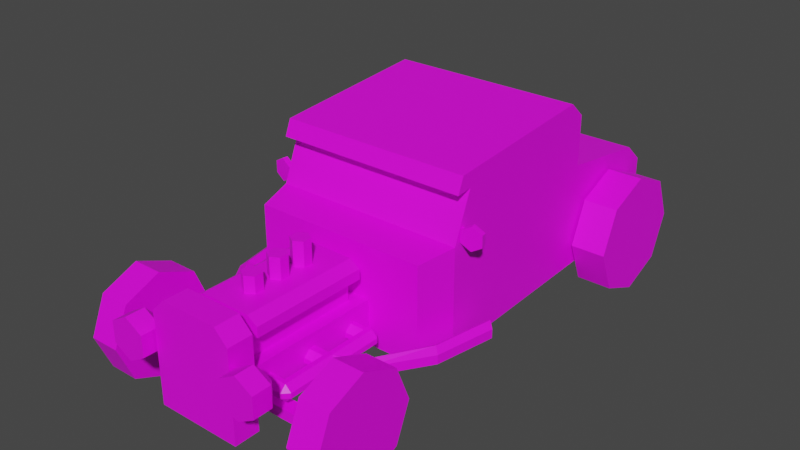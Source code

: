 # Source: Veh_HotRod_Purple.blend  (saved by Blender 2.90.8; exported with 4.5.12 LTS)
import bpy
from mathutils import Matrix  # noqa: F401  (used for matrix-valued properties, if any)

bpy.ops.wm.read_factory_settings(use_empty=True)
scene = bpy.context.scene
scene.name = 'Scene'

# ---- collections
col_collection = bpy.data.collections.new('Collection'); scene.collection.children.link(col_collection)

# ---- images (referenced by path relative to the original .blend; pixels are not part of the script)
import os
ASSET_DIR = os.environ.get("B2B_ASSET_DIR", "")  # directory of the original .blend (textures are referenced by path, not embedded)
HERE = os.path.dirname(os.path.abspath(__file__))  # packed textures are extracted next to this script under _unpacked/

def load_image(name, relpath, width, height, colorspace="sRGB"):
    """Load a texture the original file referenced (path relative to the .blend, or extracted next to this script)."""
    p = next((c for c in (os.path.join(HERE, relpath), os.path.join(ASSET_DIR, relpath)) if relpath and os.path.exists(c)), "")
    if p:
        img = bpy.data.images.load(p, check_existing=True)
        img.name = name
    else:  # same state as the original file: an image datablock whose file is absent (Cycles renders it pink)
        img = bpy.data.images.new(name, width, height)
        img.source = "FILE"
        img.filepath = "//" + (relpath or name)
    img.colorspace_settings.name = colorspace
    return img
img_city_vehicles_pallete_png = load_image('city_vehicles_pallete.png', 'city_vehicles_pallete.png', 1024, 1024, 'sRGB')

# ---- materials (node trees are filled in below, after node groups)
mat_material_001 = bpy.data.materials.new('Material.001')
mat_material_001.use_transparent_shadow = False

# ---- material node trees
mat_material_001.use_nodes = True; mat_material_001.node_tree.nodes.clear()
_N = mat_material_001.node_tree.nodes; _L = mat_material_001.node_tree.links
n0 = _N.new('ShaderNodeBsdfPrincipled'); n0.name = 'Principled BSDF'; n0.location = (10, 300)
n0.distribution = 'GGX'
n0.subsurface_method = 'BURLEY'
n0.inputs[3].default_value = 1.45
n0.inputs[27].default_value = (0.0, 0.0, 0.0, 1.0)
n0.inputs[28].default_value = 1.0
n1 = _N.new('ShaderNodeOutputMaterial'); n1.name = 'Material Output'; n1.location = (300, 300)
n2 = _N.new('ShaderNodeTexImage'); n2.name = 'Image Texture'; n2.location = (-320, 147)
n2.image = img_city_vehicles_pallete_png
n2.interpolation = 'Closest'
_L.new(n0.outputs[0], n1.inputs[0])
_L.new(n2.outputs[0], n0.inputs[0])
n1.is_active_output = True

# ---- world
world_world = bpy.data.worlds.new('World'); scene.world = world_world
world_world.use_nodes = True; world_world.node_tree.nodes.clear()
_N = world_world.node_tree.nodes; _L = world_world.node_tree.links
n0 = _N.new('ShaderNodeOutputWorld'); n0.name = 'World Output'; n0.location = (300, 300)
n1 = _N.new('ShaderNodeBackground'); n1.name = 'Background'; n1.location = (10, 300)
n1.inputs[0].default_value = (0.05088, 0.05088, 0.05088, 1.0)
_L.new(n1.outputs[0], n0.inputs[0])
n0.is_active_output = True
world_world.color = (0.05088, 0.05088, 0.05088)
world_world.use_sun_shadow = False
world_world.sun_shadow_jitter_overblur = 0.0

# ---- meshes
me_plane = bpy.data.meshes.new('Plane')
me_plane.from_pydata([(0.3971, -0.5239, 0.5794), (0.3971, -0.5239, 0.1428), (0.4396, 1.029, 0.1903), (0.4146, -0.3477, 0.6241), (0.4396, -0.3571, 0.1428), (0.4396, -0.2429, 0.1428), (0.4146, -0.2713, 0.8141), (0.4396, 1.029, 0.4966), (0.4396, 0.9367, 0.5796), (0.4396, -0.2429, 0.8848), (0.4396, -0.3571, 0.6009), (0.4396, -0.2713, 0.8141), (0.4396, -0.3165, 0.8782), (0.4146, -0.3449, 0.8075), (0.4396, -0.3449, 0.8075), (0.4396, 0.4912, 0.6425), (0.4396, 0.4915, 0.8691), (0.4396, 0.4158, 0.9382), (0.4396, -0.2129, 0.8141), (0.4396, -0.2129, 0.6241), (0.4396, 0.2275, 0.6511), (0.4396, 0.2275, 0.8416), (0.4396, 0.2691, 0.8438), (0.4396, 0.2691, 0.6533), (0.4396, 0.4432, 0.6655), (0.4396, 0.4432, 0.8553), (0.3888, 0.4915, 0.8339), (0.3888, 0.4913, 0.688), (-0.3971, -0.5239, 0.5794), (-0.3971, -0.5239, 0.1428), (-0.4396, 1.029, 0.1903), (-0.4146, -0.3477, 0.6241), (-0.4396, -0.3571, 0.1428), (-0.4396, -0.2429, 0.1428), (-0.4146, -0.2713, 0.8141), (0.0, -0.5239, 0.5794), (0.0, -0.5239, 0.1428), (0.0, 1.029, 0.1903), (0.0, -0.3571, 0.6009), (0.0, -0.3571, 0.1428), (0.0, -0.2429, 0.1428), (0.0, -0.2429, 0.8848), (-0.4396, 1.029, 0.4966), (-0.4396, 0.9367, 0.5796), (0.0, 0.9367, 0.5796), (0.0, 1.029, 0.4966), (-0.4396, -0.2429, 0.8848), (-0.4396, -0.3571, 0.6009), (0.0, -0.2713, 0.8141), (0.0, -0.3477, 0.6241), (-0.4396, -0.2713, 0.8141), (-0.4396, -0.3165, 0.8782), (0.0, -0.3165, 0.8782), (-0.4146, -0.3449, 0.8075), (0.0, -0.3449, 0.8075), (-0.4396, -0.3449, 0.8075), (-0.4396, 0.4912, 0.6425), (0.0, 0.4912, 0.6425), (-0.4396, 0.4915, 0.8691), (-0.4396, 0.4158, 0.9382), (0.0, 0.4158, 0.9382), (0.0, 0.4915, 0.8691), (-0.4396, -0.2129, 0.8141), (-0.4396, -0.2129, 0.6241), (-0.4396, 0.2275, 0.6511), (-0.4396, 0.2275, 0.8416), (-0.4396, 0.2691, 0.8438), (-0.4396, 0.2691, 0.6533), (-0.4396, 0.4432, 0.6655), (-0.4396, 0.4432, 0.8553), (0.0, 0.4913, 0.688), (0.0, 0.4915, 0.8339), (-0.3888, 0.4915, 0.8339), (-0.3888, 0.4913, 0.688), (-0.1568, -1.159, 0.1534), (-0.1013, -1.104, 0.3471), (-0.1568, -0.5171, 0.1534), (-0.1013, -0.5773, 0.3471), (0.1568, -1.159, 0.1534), (0.1013, -1.104, 0.3471), (0.1568, -0.5171, 0.1534), (0.1013, -0.5773, 0.3471), (-0.1568, -1.159, 0.3471), (-0.1568, -0.5171, 0.3471), (0.1568, -0.5171, 0.3471), (0.1568, -1.159, 0.3471), (-0.1013, -1.104, 0.5365), (-0.1013, -0.5773, 0.5365), (0.1013, -0.5773, 0.5365), (0.1013, -1.104, 0.5365), (0.1013, -0.5773, 0.4609), (0.1013, -1.104, 0.4609), (-0.1013, -1.104, 0.4609), (-0.1013, -0.5773, 0.4609), (0.1613, -1.104, 0.4609), (0.1613, -0.5773, 0.4609), (-0.1613, -1.104, 0.4609), (-0.1613, -0.5773, 0.4609), (0.1155, -0.5773, 0.5365), (0.1613, -0.5773, 0.5055), (0.1613, -1.104, 0.5055), (0.1155, -1.104, 0.5365), (-0.1155, -1.104, 0.5365), (-0.1613, -1.104, 0.5055), (-0.1613, -0.5773, 0.5055), (-0.1155, -0.5773, 0.5365), (-0.1444, -1.267, 0.1556), (-0.1913, -1.153, 0.1087), (0.1444, -1.267, 0.1556), (0.1913, -1.153, 0.1087), (-0.1121, -1.267, 0.5257), (-0.1444, -1.267, 0.4934), (-0.1913, -1.153, 0.5128), (-0.1315, -1.153, 0.5727), (0.1444, -1.267, 0.4934), (0.1121, -1.267, 0.5257), (0.1315, -1.153, 0.5727), (0.1913, -1.153, 0.5128), (-0.1913, -1.267, 0.1087), (0.1913, -1.267, 0.1087), (-0.1913, -1.267, 0.5128), (-0.1315, -1.267, 0.5727), (0.1315, -1.267, 0.5727), (0.1913, -1.267, 0.5128), (0.2807, -1.323, 0.3825), (0.2807, -1.237, 0.4752), (0.2807, -1.323, 0.4752), (0.361, -1.237, 0.4288), (0.361, -1.323, 0.4288), (0.361, -1.237, 0.3361), (0.361, -1.323, 0.3361), (0.2807, -1.237, 0.2897), (0.2807, -1.323, 0.2897), (0.2003, -1.237, 0.3361), (0.2003, -1.323, 0.3361), (0.2003, -1.237, 0.4288), (0.2003, -1.323, 0.4288), (0.3157, -1.192, 0.4027), (0.2807, -1.192, 0.3825), (0.2807, -1.192, 0.423), (0.3157, -1.192, 0.3622), (0.2807, -1.192, 0.342), (0.2456, -1.192, 0.3622), (0.2456, -1.192, 0.4027), (-0.2807, -1.323, 0.3825), (-0.2807, -1.237, 0.4752), (-0.2807, -1.323, 0.4752), (-0.361, -1.237, 0.4288), (-0.361, -1.323, 0.4288), (-0.361, -1.237, 0.3361), (-0.361, -1.323, 0.3361), (-0.2807, -1.237, 0.2897), (-0.2807, -1.323, 0.2897), (-0.2003, -1.237, 0.3361), (-0.2003, -1.323, 0.3361), (-0.2003, -1.237, 0.4288), (-0.2003, -1.323, 0.4288), (-0.3157, -1.192, 0.4027), (-0.2807, -1.192, 0.3825), (-0.2807, -1.192, 0.423), (-0.3157, -1.192, 0.3622), (-0.2807, -1.192, 0.342), (-0.2456, -1.192, 0.3622), (-0.2456, -1.192, 0.4027), (0.5507, -0.268, 0.249), (0.5507, -0.268, 0.2888), (0.3552, -0.7793, 0.2885), (0.5766, -0.2907, 0.2689), (0.3638, -0.8107, 0.2688), (0.5766, -0.2907, 0.2292), (0.3638, -0.8107, 0.2293), (0.5507, -0.268, 0.2093), (0.3552, -0.7793, 0.2095), (0.5248, -0.2453, 0.2292), (0.3465, -0.7479, 0.2293), (0.5248, -0.2453, 0.2689), (0.3465, -0.7479, 0.2688), (0.526, -0.5623, 0.2689), (0.526, -0.5623, 0.2292), (0.5001, -0.5396, 0.2093), (0.4742, -0.5169, 0.2292), (0.4742, -0.5169, 0.2689), (0.5001, -0.5396, 0.2888), (0.2207, -0.839, 0.2857), (0.224, -0.8706, 0.2674), (0.224, -0.8706, 0.2307), (0.2207, -0.839, 0.2124), (0.2173, -0.8075, 0.2307), (0.2173, -0.8075, 0.2674), (0.0, -0.7201, 0.6453), (0.0, -0.6782, 0.5299), (0.0, -0.6782, 0.6453), (0.03623, -0.6991, 0.5299), (0.03623, -0.6991, 0.6453), (0.03623, -0.741, 0.5299), (0.03623, -0.741, 0.6453), (-3.657e-09, -0.7619, 0.5299), (-3.657e-09, -0.7619, 0.6453), (-0.03623, -0.741, 0.5299), (-0.03623, -0.741, 0.6453), (-0.03623, -0.6991, 0.5299), (-0.03623, -0.6991, 0.6453), (0.0, -0.8404, 0.6298), (0.0, -0.7986, 0.5299), (0.0, -0.7986, 0.6298), (0.03623, -0.8195, 0.5299), (0.03623, -0.8195, 0.6298), (0.03623, -0.8613, 0.5299), (0.03623, -0.8613, 0.6298), (-3.657e-09, -0.8823, 0.5299), (-3.657e-09, -0.8823, 0.6298), (-0.03623, -0.8613, 0.5299), (-0.03623, -0.8613, 0.6298), (-0.03623, -0.8195, 0.5299), (-0.03623, -0.8195, 0.6298), (0.0, -0.9677, 0.608), (0.0, -0.9259, 0.5299), (0.0, -0.9259, 0.608), (0.03623, -0.9468, 0.5299), (0.03623, -0.9468, 0.608), (0.03623, -0.9886, 0.5299), (0.03623, -0.9886, 0.608), (-3.657e-09, -1.01, 0.5299), (-3.657e-09, -1.01, 0.608), (-0.03623, -0.9886, 0.5299), (-0.03623, -0.9886, 0.608), (-0.03623, -0.9468, 0.5299), (-0.03623, -0.9468, 0.608), (0.1969, -1.095, 0.2391), (0.1969, -1.067, 0.212), (0.1969, -1.067, 0.2885), (0.1969, -1.095, 0.2614), (0.1969, -0.6087, 0.212), (0.1969, -0.5816, 0.2391), (0.1969, -0.5816, 0.2614), (0.1969, -0.6087, 0.2885), (0.2734, -1.067, 0.2391), (0.2463, -1.095, 0.2391), (0.2463, -1.067, 0.212), (0.2463, -1.067, 0.2885), (0.2463, -1.095, 0.2614), (0.2734, -1.067, 0.2614), (0.2463, -0.6087, 0.212), (0.2463, -0.5816, 0.2391), (0.2734, -0.6087, 0.2391), (0.2463, -0.6087, 0.2885), (0.2734, -0.6087, 0.2614), (0.2463, -0.5816, 0.2614), (0.1969, -0.6559, 0.2391), (0.224, -0.6288, 0.212), (0.224, -1.047, 0.212), (0.1969, -1.02, 0.2391), (0.1969, -1.02, 0.2614), (0.224, -1.047, 0.2885), (0.224, -0.6288, 0.2885), (0.1969, -0.6559, 0.2614), (0.2463, -1.02, 0.212), (0.2734, -1.02, 0.2391), (0.2734, -0.6559, 0.2391), (0.2463, -0.6559, 0.212), (0.2463, -0.6559, 0.2885), (0.2734, -0.6559, 0.2614), (0.2734, -1.02, 0.2614), (0.2463, -1.02, 0.2885), (0.224, -0.8229, 0.212), (0.1969, -0.7958, 0.2391), (0.1969, -0.8804, 0.2391), (0.224, -0.8533, 0.212), (0.224, -0.8533, 0.2885), (0.1969, -0.8804, 0.2614), (0.1969, -0.7958, 0.2614), (0.224, -0.8229, 0.2885), (0.2463, -0.8804, 0.212), (0.2734, -0.8804, 0.2391), (0.2734, -0.7958, 0.2391), (0.2463, -0.7958, 0.212), (0.2463, -0.7958, 0.2885), (0.2734, -0.7958, 0.2614), (0.2734, -0.8804, 0.2614), (0.2463, -0.8804, 0.2885), (0.1424, -1.067, 0.212), (0.1424, -1.095, 0.2391), (0.1424, -1.095, 0.2614), (0.1424, -1.067, 0.2885), (0.1424, -0.5816, 0.2391), (0.1424, -0.6087, 0.212), (0.1424, -0.6087, 0.2885), (0.1424, -0.5816, 0.2614), (0.1424, -0.6288, 0.212), (0.1424, -0.6559, 0.2391), (0.1424, -1.02, 0.2391), (0.1424, -1.047, 0.212), (0.1424, -1.047, 0.2885), (0.1424, -1.02, 0.2614), (0.1424, -0.6559, 0.2614), (0.1424, -0.6288, 0.2885), (0.1424, -0.7958, 0.2391), (0.1424, -0.8229, 0.212), (0.1424, -0.8533, 0.212), (0.1424, -0.8804, 0.2391), (0.1424, -0.8804, 0.2614), (0.1424, -0.8533, 0.2885), (0.1424, -0.8229, 0.2885), (0.1424, -0.7958, 0.2614), (-0.1969, -1.095, 0.2391), (-0.1969, -1.067, 0.212), (-0.1969, -1.067, 0.2885), (-0.1969, -1.095, 0.2614), (-0.1969, -0.6087, 0.212), (-0.1969, -0.5816, 0.2391), (-0.1969, -0.5816, 0.2614), (-0.1969, -0.6087, 0.2885), (-0.2734, -1.067, 0.2391), (-0.2463, -1.095, 0.2391), (-0.2463, -1.067, 0.212), (-0.2463, -1.067, 0.2885), (-0.2463, -1.095, 0.2614), (-0.2734, -1.067, 0.2614), (-0.2463, -0.6087, 0.212), (-0.2463, -0.5816, 0.2391), (-0.2734, -0.6087, 0.2391), (-0.2463, -0.6087, 0.2885), (-0.2734, -0.6087, 0.2614), (-0.2463, -0.5816, 0.2614), (-0.1969, -0.6559, 0.2391), (-0.224, -0.6288, 0.212), (-0.224, -1.047, 0.212), (-0.1969, -1.02, 0.2391), (-0.1969, -1.02, 0.2614), (-0.224, -1.047, 0.2885), (-0.224, -0.6288, 0.2885), (-0.1969, -0.6559, 0.2614), (-0.2463, -1.02, 0.212), (-0.2734, -1.02, 0.2391), (-0.2734, -0.6559, 0.2391), (-0.2463, -0.6559, 0.212), (-0.2463, -0.6559, 0.2885), (-0.2734, -0.6559, 0.2614), (-0.2734, -1.02, 0.2614), (-0.2463, -1.02, 0.2885), (-0.224, -0.8229, 0.212), (-0.1969, -0.7958, 0.2391), (-0.1969, -0.8804, 0.2391), (-0.224, -0.8533, 0.212), (-0.224, -0.8533, 0.2885), (-0.1969, -0.8804, 0.2614), (-0.1969, -0.7958, 0.2614), (-0.224, -0.8229, 0.2885), (-0.2463, -0.8804, 0.212), (-0.2734, -0.8804, 0.2391), (-0.2734, -0.7958, 0.2391), (-0.2463, -0.7958, 0.212), (-0.2463, -0.7958, 0.2885), (-0.2734, -0.7958, 0.2614), (-0.2734, -0.8804, 0.2614), (-0.2463, -0.8804, 0.2885), (-0.1424, -1.067, 0.212), (-0.1424, -1.095, 0.2391), (-0.1424, -1.095, 0.2614), (-0.1424, -1.067, 0.2885), (-0.1424, -0.5816, 0.2391), (-0.1424, -0.6087, 0.212), (-0.1424, -0.6087, 0.2885), (-0.1424, -0.5816, 0.2614), (-0.1424, -0.6288, 0.212), (-0.1424, -0.6559, 0.2391), (-0.1424, -1.02, 0.2391), (-0.1424, -1.047, 0.212), (-0.1424, -1.047, 0.2885), (-0.1424, -1.02, 0.2614), (-0.1424, -0.6559, 0.2614), (-0.1424, -0.6288, 0.2885), (-0.1424, -0.7958, 0.2391), (-0.1424, -0.8229, 0.212), (-0.1424, -0.8533, 0.212), (-0.1424, -0.8804, 0.2391), (-0.1424, -0.8804, 0.2614), (-0.1424, -0.8533, 0.2885), (-0.1424, -0.8229, 0.2885), (-0.1424, -0.7958, 0.2614), (-0.5507, -0.268, 0.249), (-0.5507, -0.268, 0.2888), (-0.3552, -0.7793, 0.2885), (-0.5766, -0.2907, 0.2689), (-0.3638, -0.8107, 0.2688), (-0.5766, -0.2907, 0.2292), (-0.3638, -0.8107, 0.2293), (-0.5507, -0.268, 0.2093), (-0.3552, -0.7793, 0.2095), (-0.5248, -0.2453, 0.2292), (-0.3465, -0.7479, 0.2293), (-0.5248, -0.2453, 0.2689), (-0.3465, -0.7479, 0.2688), (-0.526, -0.5623, 0.2689), (-0.526, -0.5623, 0.2292), (-0.5001, -0.5396, 0.2093), (-0.4742, -0.5169, 0.2292), (-0.4742, -0.5169, 0.2689), (-0.5001, -0.5396, 0.2888), (-0.2207, -0.839, 0.2857), (-0.224, -0.8706, 0.2674), (-0.224, -0.8706, 0.2307), (-0.2207, -0.839, 0.2124), (-0.2173, -0.8075, 0.2307), (-0.2173, -0.8075, 0.2674), (0.4409, -1.074, 0.1339), (0.4409, -1.074, 0.1791), (0.4409, -1.011, 0.1339), (0.4409, -1.011, 0.1791), (0.4004, -1.011, 0.1339), (0.4004, -1.011, 0.1791), (0.4004, -1.074, 0.1339), (0.4004, -1.074, 0.1791), (0.4004, -1.011, 0.2633), (0.4409, -1.011, 0.2633), (0.4409, -1.074, 0.2633), (0.4004, -1.074, 0.2633), (0.4004, -1.074, 0.2284), (0.4004, -1.011, 0.2284), (0.4409, -1.074, 0.2284), (0.4409, -1.011, 0.2284), (0.4519, -1.011, 0.2633), (0.4519, -1.074, 0.2633), (0.4519, -1.074, 0.2284), (0.4519, -1.011, 0.2284), (-0.4409, -1.074, 0.1339), (-0.4409, -1.074, 0.1791), (-0.4409, -1.011, 0.1339), (-0.4409, -1.011, 0.1791), (-0.4004, -1.011, 0.1339), (-0.4004, -1.011, 0.1791), (-0.4004, -1.074, 0.1339), (-0.4004, -1.074, 0.1791), (-0.4004, -1.011, 0.2633), (-0.4409, -1.011, 0.2633), (-0.4409, -1.074, 0.2633), (-0.4004, -1.074, 0.2633), (0.0, -1.011, 0.1339), (0.0, -1.011, 0.1791), (0.0, -1.074, 0.1339), (0.0, -1.074, 0.1791), (-0.4004, -1.074, 0.2284), (-0.4004, -1.011, 0.2284), (-0.4409, -1.074, 0.2284), (-0.4409, -1.011, 0.2284), (-0.4519, -1.011, 0.2633), (-0.4519, -1.074, 0.2633), (-0.4519, -1.074, 0.2284), (-0.4519, -1.011, 0.2284), (0.4841, -0.2985, 0.6386), (0.4881, -0.323, 0.6386), (0.4841, -0.2985, 0.6911), (0.4881, -0.323, 0.6911), (0.529, -0.2911, 0.6648), (0.533, -0.3156, 0.6648), (0.529, -0.2911, 0.6123), (0.533, -0.3156, 0.6123), (0.4841, -0.2985, 0.586), (0.4881, -0.323, 0.586), (0.4392, -0.3059, 0.6123), (0.4432, -0.3304, 0.6123), (0.4392, -0.3059, 0.6648), (0.4432, -0.3304, 0.6648), (-0.4841, -0.2985, 0.6386), (-0.4881, -0.323, 0.6386), (-0.4841, -0.2985, 0.6911), (-0.4881, -0.323, 0.6911), (-0.529, -0.2911, 0.6648), (-0.533, -0.3156, 0.6648), (-0.529, -0.2911, 0.6123), (-0.533, -0.3156, 0.6123), (-0.4841, -0.2985, 0.586), (-0.4881, -0.323, 0.586), (-0.4392, -0.3059, 0.6123), (-0.4432, -0.3304, 0.6123), (-0.4392, -0.3059, 0.6648), (-0.4432, -0.3304, 0.6648), (0.352, -1.323, 0.4237), (0.2807, -1.323, 0.4649), (0.352, -1.323, 0.3413), (0.2807, -1.323, 0.3001), (0.2093, -1.323, 0.3413), (0.2093, -1.323, 0.4237), (-0.352, -1.323, 0.4237), (-0.2807, -1.323, 0.4649), (-0.352, -1.323, 0.3413), (-0.2807, -1.323, 0.3001), (-0.2093, -1.323, 0.3413), (-0.2093, -1.323, 0.4237), (7.046e-05, 1.029, 0.2997), (7.046e-05, 1.029, 0.3931), (-0.08486, 1.029, 0.2997), (-0.08486, 1.029, 0.3931), (0.08222, 1.029, 0.3931), (0.08222, 1.029, 0.2997), (0.36, 1.029, 0.371), (0.3221, 1.029, 0.3968), (0.2835, 1.029, 0.3703), (0.2835, 1.029, 0.332), (0.3215, 1.029, 0.3048), (0.36, 1.029, 0.332), (-0.2925, 1.029, 0.3715), (-0.2925, 1.029, 0.3296), (-0.3301, 1.029, 0.3048), (-0.3679, 1.029, 0.3296), (-0.3679, 1.029, 0.3695), (-0.3301, 1.029, 0.3968)], [], [(15, 8, 44, 57), (3, 6, 48, 49), (2, 5, 40, 37), (0, 10, 38, 35), (5, 4, 39, 40), (4, 1, 36, 39), (1, 0, 35, 36), (44, 8, 7, 45), (7, 2, 37, 489, 494, 498, 499, 500, 495), (48, 6, 13, 54), (3, 49, 38, 10), (9, 41, 52, 12), (13, 14, 12), (11, 6, 3, 10), (54, 13, 12, 52), (11, 9, 12, 14), (6, 11, 14, 13), (16, 15, 57, 70, 27, 26, 71, 61), (4, 10, 0, 1), (16, 61, 60, 17), (9, 17, 60, 41), (10, 19, 18, 21, 17, 9, 11), (18, 19, 20, 21), (25, 22, 23, 24), (21, 22, 25, 24, 15, 16, 17), (7, 8, 15, 24, 23, 22, 21, 20, 19, 10, 4, 5, 2), (71, 26, 27, 70), (56, 57, 44, 43), (31, 49, 48, 34), (30, 37, 40, 33), (28, 35, 38, 47), (33, 40, 39, 32), (32, 39, 36, 29), (29, 36, 35, 28), (44, 45, 42, 43), (42, 505, 504, 503, 502, 501, 492, 491, 489, 37, 30), (48, 54, 53, 34), (31, 47, 38, 49), (46, 51, 52, 41), (53, 51, 55), (50, 47, 31, 34), (54, 52, 51, 53), (50, 55, 51, 46), (34, 53, 55, 50), (58, 61, 71, 72, 73, 70, 57, 56), (32, 29, 28, 47), (58, 59, 60, 61), (46, 41, 60, 59), (47, 50, 46, 59, 65, 62, 63), (62, 65, 64, 63), (69, 68, 67, 66), (65, 59, 58, 56, 68, 69, 66), (42, 30, 33, 32, 47, 63, 64, 65, 66, 67, 68, 56, 43), (71, 70, 73, 72), (74, 82, 83, 76), (80, 84, 85, 78), (76, 80, 78, 74), (77, 75, 92, 93), (75, 77, 83, 82), (77, 81, 84, 83), (81, 79, 85, 84), (79, 75, 82, 85), (88, 87, 86, 89), (75, 79, 91, 89, 86, 92), (81, 77, 93, 87, 88, 90), (79, 81, 90, 91), (91, 90, 95, 94), (90, 88, 98, 99, 95), (89, 91, 94, 100, 101), (86, 87, 105, 102), (94, 95, 99, 100), (92, 86, 102, 103, 96), (87, 93, 97, 104, 105), (93, 92, 96, 97), (97, 96, 103, 104), (98, 101, 100, 99), (102, 105, 104, 103), (88, 89, 101, 98), (116, 113, 121, 122), (109, 117, 123, 119), (118, 120, 112, 107), (107, 109, 119, 118), (107, 112, 113, 116, 117, 109), (121, 113, 112, 120), (116, 122, 123, 117), (108, 114, 115, 110, 111, 106), (108, 106, 118, 119), (111, 110, 121, 120), (115, 114, 123, 122), (114, 108, 119, 123), (110, 115, 122, 121), (106, 111, 120, 118), (125, 127, 137, 139), (124, 477, 478), (125, 126, 128, 127), (133, 135, 143, 142), (124, 479, 477), (127, 128, 130, 129), (135, 125, 139, 143), (124, 480, 479), (129, 130, 132, 131), (131, 133, 142, 141), (124, 481, 480), (131, 132, 134, 133), (129, 131, 141, 140), (124, 482, 481), (133, 134, 136, 135), (127, 129, 140, 137), (124, 478, 482), (135, 136, 126, 125), (138, 139, 137), (138, 137, 140), (138, 140, 141), (138, 141, 142), (138, 142, 143), (138, 143, 139), (145, 159, 157, 147), (144, 484, 483), (145, 147, 148, 146), (153, 162, 163, 155), (144, 483, 485), (147, 149, 150, 148), (155, 163, 159, 145), (144, 485, 486), (149, 151, 152, 150), (151, 161, 162, 153), (144, 486, 487), (151, 153, 154, 152), (149, 160, 161, 151), (144, 487, 488), (153, 155, 156, 154), (147, 157, 160, 149), (144, 488, 484), (155, 145, 146, 156), (158, 157, 159), (158, 160, 157), (158, 161, 160), (158, 162, 161), (158, 163, 162), (158, 159, 163), (164, 165, 167), (166, 176, 188, 183), (164, 167, 169), (170, 168, 184, 185), (182, 166, 168, 177), (164, 169, 171), (176, 174, 187, 188), (177, 168, 170, 178), (164, 171, 173), (174, 172, 186, 187), (178, 170, 172, 179), (164, 173, 175), (172, 170, 185, 186), (179, 172, 174, 180), (164, 175, 165), (168, 166, 183, 184), (180, 174, 176, 181), (165, 182, 177, 167), (167, 177, 178, 169), (169, 178, 179, 171), (171, 179, 180, 173), (173, 180, 181, 175), (175, 181, 182, 165), (181, 176, 166, 182), (189, 193, 191), (190, 191, 193, 192), (189, 195, 193), (192, 193, 195, 194), (189, 197, 195), (194, 195, 197, 196), (189, 199, 197), (196, 197, 199, 198), (189, 201, 199), (198, 199, 201, 200), (189, 191, 201), (200, 201, 191, 190), (202, 206, 204), (203, 204, 206, 205), (202, 208, 206), (205, 206, 208, 207), (202, 210, 208), (207, 208, 210, 209), (202, 212, 210), (209, 210, 212, 211), (202, 214, 212), (211, 212, 214, 213), (202, 204, 214), (213, 214, 204, 203), (215, 219, 217), (216, 217, 219, 218), (215, 221, 219), (218, 219, 221, 220), (215, 223, 221), (220, 221, 223, 222), (215, 225, 223), (222, 223, 225, 224), (215, 227, 225), (224, 225, 227, 226), (215, 217, 227), (226, 227, 217, 216), (266, 269, 300, 299), (232, 242, 259, 249), (244, 246, 261, 258), (263, 253, 230, 239), (228, 231, 282, 281), (230, 253, 292, 283), (257, 262, 241, 236), (260, 254, 271, 276), (232, 249, 288, 285), (279, 268, 253, 263), (249, 259, 275, 264), (258, 261, 277, 274), (265, 270, 255, 248), (251, 252, 269, 266), (252, 251, 290, 293), (233, 234, 247, 243), (264, 267, 298, 297), (248, 255, 294, 289), (270, 265, 296, 303), (273, 278, 262, 257), (274, 277, 278, 273), (250, 256, 238, 229), (276, 271, 268, 279), (234, 233, 284, 287), (237, 240, 231, 228), (254, 235, 286, 295), (264, 275, 272, 267), (268, 271, 302, 301), (245, 235, 254, 260), (267, 272, 256, 250), (236, 237, 238), (239, 240, 241), (242, 243, 244), (245, 246, 247), (242, 232, 233, 243), (235, 245, 247, 234), (246, 244, 243, 247), (259, 242, 244, 258), (263, 239, 241, 262), (240, 237, 236, 241), (229, 238, 237, 228), (239, 230, 231, 240), (267, 250, 251, 266), (271, 254, 255, 270), (238, 256, 257, 236), (275, 259, 258, 274), (245, 260, 261, 246), (279, 263, 262, 278), (249, 264, 265, 248), (253, 268, 269, 252), (256, 272, 273, 257), (272, 275, 274, 273), (260, 276, 277, 261), (276, 279, 278, 277), (302, 271, 270, 303), (264, 297, 296, 265), (286, 235, 234, 287), (232, 285, 284, 233), (288, 249, 248, 289), (254, 295, 294, 255), (290, 251, 250, 291), (228, 281, 280, 229), (300, 269, 268, 301), (282, 231, 230, 283), (252, 293, 292, 253), (266, 299, 298, 267), (250, 229, 280, 291), (342, 375, 376, 345), (308, 325, 335, 318), (320, 334, 337, 322), (339, 315, 306, 329), (304, 357, 358, 307), (306, 359, 368, 329), (333, 312, 317, 338), (336, 352, 347, 330), (308, 361, 364, 325), (355, 339, 329, 344), (325, 340, 351, 335), (334, 350, 353, 337), (341, 324, 331, 346), (327, 342, 345, 328), (328, 369, 366, 327), (309, 319, 323, 310), (340, 373, 374, 343), (324, 365, 370, 331), (346, 379, 372, 341), (349, 333, 338, 354), (350, 349, 354, 353), (326, 305, 314, 332), (352, 355, 344, 347), (310, 363, 360, 309), (313, 304, 307, 316), (330, 371, 362, 311), (340, 343, 348, 351), (344, 377, 378, 347), (321, 336, 330, 311), (343, 326, 332, 348), (312, 314, 313), (315, 317, 316), (318, 320, 319), (321, 323, 322), (318, 319, 309, 308), (311, 310, 323, 321), (322, 323, 319, 320), (335, 334, 320, 318), (339, 338, 317, 315), (316, 317, 312, 313), (305, 304, 313, 314), (315, 316, 307, 306), (343, 342, 327, 326), (347, 346, 331, 330), (314, 312, 333, 332), (351, 350, 334, 335), (321, 322, 337, 336), (355, 354, 338, 339), (325, 324, 341, 340), (329, 328, 345, 344), (332, 333, 349, 348), (348, 349, 350, 351), (336, 337, 353, 352), (352, 353, 354, 355), (378, 379, 346, 347), (340, 341, 372, 373), (362, 363, 310, 311), (308, 309, 360, 361), (364, 365, 324, 325), (330, 331, 370, 371), (366, 367, 326, 327), (304, 305, 356, 357), (376, 377, 344, 345), (358, 359, 306, 307), (328, 329, 368, 369), (342, 343, 374, 375), (326, 367, 356, 305), (380, 383, 381), (382, 399, 404, 392), (380, 385, 383), (386, 401, 400, 384), (398, 393, 384, 382), (380, 387, 385), (392, 404, 403, 390), (393, 394, 386, 384), (380, 389, 387), (390, 403, 402, 388), (394, 395, 388, 386), (380, 391, 389), (388, 402, 401, 386), (395, 396, 390, 388), (380, 381, 391), (384, 400, 399, 382), (396, 397, 392, 390), (381, 383, 393, 398), (383, 385, 394, 393), (385, 387, 395, 394), (387, 389, 396, 395), (389, 391, 397, 396), (391, 381, 398, 397), (397, 398, 382, 392), (409, 410, 408, 407), (407, 408, 406, 405), (409, 407, 405, 411), (437, 409, 411, 439), (405, 406, 412, 411), (437, 438, 410, 409), (414, 413, 416, 415), (418, 417, 416, 413), (417, 419, 415, 416), (420, 418, 413, 414), (414, 415, 422, 421), (411, 412, 440, 439), (410, 438, 440, 412), (406, 408, 420, 419), (408, 410, 418, 420), (412, 406, 419, 417), (410, 412, 417, 418), (415, 419, 423, 422), (420, 414, 421, 424), (419, 420, 424, 423), (429, 427, 428, 430), (427, 425, 426, 428), (429, 431, 425, 427), (437, 439, 431, 429), (425, 431, 432, 426), (437, 429, 430, 438), (434, 435, 436, 433), (442, 433, 436, 441), (441, 436, 435, 443), (444, 434, 433, 442), (434, 445, 446, 435), (431, 439, 440, 432), (430, 432, 440, 438), (426, 443, 444, 428), (428, 444, 442, 430), (432, 441, 443, 426), (430, 442, 441, 432), (435, 446, 447, 443), (444, 448, 445, 434), (443, 447, 448, 444), (449, 451, 453), (450, 454, 452), (451, 452, 454, 453), (449, 453, 455), (450, 456, 454), (453, 454, 456, 455), (449, 455, 457), (450, 458, 456), (455, 456, 458, 457), (449, 457, 459), (450, 460, 458), (457, 458, 460, 459), (449, 459, 461), (450, 462, 460), (459, 460, 462, 461), (449, 461, 451), (450, 452, 462), (461, 462, 452, 451), (463, 467, 465), (464, 466, 468), (465, 467, 468, 466), (463, 469, 467), (464, 468, 470), (467, 469, 470, 468), (463, 471, 469), (464, 470, 472), (469, 471, 472, 470), (463, 473, 471), (464, 472, 474), (471, 473, 474, 472), (463, 475, 473), (464, 474, 476), (473, 475, 476, 474), (463, 465, 475), (464, 476, 466), (475, 465, 466, 476), (478, 477, 128, 126), (477, 479, 130, 128), (479, 480, 132, 130), (480, 481, 134, 132), (481, 482, 136, 134), (482, 478, 126, 136), (484, 146, 148, 483), (483, 148, 150, 485), (485, 150, 152, 486), (486, 152, 154, 487), (487, 154, 156, 488), (488, 156, 146, 484), (489, 491, 492, 490), (490, 493, 494, 489), (495, 500, 499, 498, 497, 496), (496, 497, 498, 494, 493, 490, 45, 7, 495), (492, 501, 506, 505, 42, 45, 490), (506, 501, 502, 503, 504, 505)])
_uv = me_plane.uv_layers.new(name='UVMap')
_uv.uv.foreach_set('vector', [0.8197, 0.1928, 0.8163, 0.1928, 0.8163, 0.1894, 0.8197, 0.1894, 0.1248, 0.06436, 0.123, 0.06436, 0.123, 0.06038, 0.1248, 0.06038, 0.2066, 0.05436, 0.2066, 0.02645, 0.2163, 0.02645, 0.2163, 0.05436, 0.8257, 0.1781, 0.827, 0.1778, 0.827, 0.1811, 0.8257, 0.1811, 0.2066, 0.02645, 0.2066, 0.02395, 0.2163, 0.02395, 0.2163, 0.02645, 0.2066, 0.02395, 0.2076, 0.02029, 0.2163, 0.02029, 0.2163, 0.02395, 0.8088, 0.1761, 0.8247, 0.1761, 0.8247, 0.1906, 0.8088, 0.1906, 0.8163, 0.1894, 0.8163, 0.1928, 0.8156, 0.1928, 0.8156, 0.1894, 0.813, 0.186, 0.8153, 0.186, 0.8153, 0.1894, 0.8145, 0.1894, 0.8145, 0.1886, 0.8143, 0.1869, 0.8144, 0.1868, 0.8143, 0.1866, 0.814, 0.1865, 0.8189, 0.1961, 0.8189, 0.193, 0.8195, 0.193, 0.8195, 0.1961, 0.8251, 0.1975, 0.8251, 0.1943, 0.8252, 0.1943, 0.8252, 0.1977, 0.8034, 0.1859, 0.8034, 0.1893, 0.8028, 0.1893, 0.8028, 0.1859, 0.8295, 0.1843, 0.8295, 0.1845, 0.829, 0.1845, 0.8236, 0.1977, 0.8236, 0.1975, 0.8251, 0.1975, 0.8252, 0.1977, 0.8295, 0.1811, 0.8295, 0.1843, 0.829, 0.1845, 0.829, 0.1811, 0.8163, 0.176, 0.8158, 0.1763, 0.8158, 0.1757, 0.8163, 0.1755, 0.8189, 0.193, 0.8189, 0.1928, 0.8195, 0.1928, 0.8195, 0.193, 0.8239, 0.1778, 0.8257, 0.1778, 0.8257, 0.1811, 0.8253, 0.1811, 0.8253, 0.1781, 0.8242, 0.1781, 0.8242, 0.1811, 0.8239, 0.1811, 0.8215, 0.1752, 0.8179, 0.1753, 0.8181, 0.174, 0.8214, 0.1739, 0.8091, 0.1859, 0.8091, 0.1893, 0.8085, 0.1893, 0.8085, 0.1859, 0.8034, 0.1859, 0.8085, 0.1859, 0.8085, 0.1893, 0.8034, 0.1893, 0.8179, 0.1753, 0.8178, 0.1764, 0.8163, 0.1765, 0.8162, 0.1799, 0.8156, 0.1814, 0.8158, 0.1763, 0.8163, 0.176, 0.114, 0.03817, 0.1158, 0.03811, 0.1157, 0.04234, 0.1139, 0.04241, 0.1138, 0.04449, 0.1139, 0.04281, 0.1157, 0.04274, 0.1156, 0.04442, 0.8162, 0.1799, 0.8162, 0.1802, 0.8162, 0.1816, 0.8177, 0.1815, 0.8179, 0.1819, 0.8161, 0.1819, 0.8156, 0.1814, 0.8191, 0.186, 0.8185, 0.1853, 0.8179, 0.1819, 0.8177, 0.1815, 0.8177, 0.1802, 0.8162, 0.1802, 0.8162, 0.1799, 0.8177, 0.1798, 0.8178, 0.1764, 0.8179, 0.1753, 0.8215, 0.1752, 0.8215, 0.1761, 0.8215, 0.1859, 0.1238, 0.04397, 0.1238, 0.04023, 0.1252, 0.04023, 0.1252, 0.04397, 0.8197, 0.186, 0.8197, 0.1894, 0.8163, 0.1894, 0.8163, 0.186, 0.1248, 0.0564, 0.1248, 0.06038, 0.123, 0.06038, 0.123, 0.0564, 0.2259, 0.05436, 0.2163, 0.05436, 0.2163, 0.02645, 0.2259, 0.02645, 0.8257, 0.1842, 0.8257, 0.1811, 0.827, 0.1811, 0.827, 0.1845, 0.2259, 0.02645, 0.2163, 0.02645, 0.2163, 0.02395, 0.2259, 0.02395, 0.2259, 0.02395, 0.2163, 0.02395, 0.2163, 0.02029, 0.225, 0.02029, 0.8088, 0.205, 0.8088, 0.1906, 0.8247, 0.1906, 0.8247, 0.205, 0.8163, 0.1894, 0.8156, 0.1894, 0.8156, 0.186, 0.8163, 0.186, 0.813, 0.1928, 0.8139, 0.1914, 0.8142, 0.1914, 0.8143, 0.1912, 0.8142, 0.191, 0.8139, 0.191, 0.8138, 0.1901, 0.8145, 0.1901, 0.8145, 0.1894, 0.8153, 0.1894, 0.8153, 0.1928, 0.8189, 0.1961, 0.8195, 0.1961, 0.8195, 0.1993, 0.8189, 0.1993, 0.8251, 0.1911, 0.8252, 0.1909, 0.8252, 0.1943, 0.8251, 0.1943, 0.8034, 0.1927, 0.8028, 0.1927, 0.8028, 0.1893, 0.8034, 0.1893, 0.8295, 0.1779, 0.829, 0.1778, 0.8295, 0.1778, 0.8236, 0.1909, 0.8252, 0.1909, 0.8251, 0.1911, 0.8236, 0.1911, 0.8295, 0.1811, 0.829, 0.1811, 0.829, 0.1778, 0.8295, 0.1779, 0.8104, 0.1838, 0.8104, 0.1844, 0.8099, 0.1842, 0.8098, 0.1836, 0.8189, 0.1993, 0.8195, 0.1993, 0.8195, 0.1995, 0.8189, 0.1995, 0.8239, 0.1845, 0.8239, 0.1811, 0.8242, 0.1811, 0.8242, 0.1841, 0.8253, 0.1841, 0.8253, 0.1811, 0.8257, 0.1811, 0.8257, 0.1845, 0.8155, 0.1847, 0.8155, 0.186, 0.8121, 0.1859, 0.812, 0.1846, 0.8091, 0.1927, 0.8085, 0.1927, 0.8085, 0.1893, 0.8091, 0.1893, 0.8034, 0.1927, 0.8034, 0.1893, 0.8085, 0.1893, 0.8085, 0.1927, 0.812, 0.1846, 0.8104, 0.1838, 0.8098, 0.1836, 0.8096, 0.1785, 0.8103, 0.18, 0.8104, 0.1834, 0.8119, 0.1834, 0.1066, 0.04676, 0.1064, 0.04252, 0.1083, 0.04259, 0.1084, 0.04683, 0.1064, 0.04045, 0.1082, 0.04051, 0.1083, 0.04219, 0.1064, 0.04212, 0.8103, 0.18, 0.8096, 0.1785, 0.8102, 0.1779, 0.8119, 0.178, 0.8117, 0.1784, 0.8103, 0.1783, 0.8103, 0.1797, 0.8132, 0.1739, 0.8156, 0.174, 0.8156, 0.1838, 0.8155, 0.1847, 0.812, 0.1846, 0.8119, 0.1834, 0.8118, 0.18, 0.8103, 0.18, 0.8103, 0.1797, 0.8118, 0.1797, 0.8117, 0.1784, 0.8119, 0.178, 0.8125, 0.1746, 0.1238, 0.04397, 0.1252, 0.04397, 0.1252, 0.0477, 0.1238, 0.0477, 0.7907, 0.1252, 0.7915, 0.1252, 0.7915, 0.1278, 0.7907, 0.1278, 0.7911, 0.1206, 0.7919, 0.1206, 0.7919, 0.1233, 0.7911, 0.1233, 0.7898, 0.1206, 0.7911, 0.1206, 0.7911, 0.1233, 0.7898, 0.1233, 0.7928, 0.1274, 0.7928, 0.1252, 0.7932, 0.1252, 0.7932, 0.1274, 0.7889, 0.1164, 0.7889, 0.1186, 0.7887, 0.1188, 0.7887, 0.1162, 0.7889, 0.1186, 0.7898, 0.1186, 0.79, 0.1188, 0.7887, 0.1188, 0.7898, 0.1186, 0.7898, 0.1164, 0.79, 0.1162, 0.79, 0.1188, 0.7898, 0.1164, 0.7889, 0.1164, 0.7887, 0.1162, 0.79, 0.1162, 0.7852, 0.1264, 0.7843, 0.1264, 0.7843, 0.1242, 0.7852, 0.1242, 0.7915, 0.1143, 0.7915, 0.1152, 0.7911, 0.1152, 0.7908, 0.1152, 0.7908, 0.1143, 0.7911, 0.1143, 0.7895, 0.1191, 0.7895, 0.1199, 0.789, 0.1199, 0.7887, 0.1199, 0.7887, 0.1191, 0.789, 0.1191, 0.7868, 0.1282, 0.7868, 0.126, 0.7873, 0.126, 0.7873, 0.1282, 0.782, 0.1261, 0.782, 0.1283, 0.7817, 0.1283, 0.7817, 0.1261, 0.789, 0.1191, 0.7887, 0.1191, 0.7887, 0.119, 0.7888, 0.1188, 0.789, 0.1188, 0.7908, 0.1152, 0.7911, 0.1152, 0.7911, 0.1154, 0.7909, 0.1154, 0.7908, 0.1152, 0.7843, 0.1242, 0.7843, 0.1264, 0.7843, 0.1264, 0.7843, 0.1242, 0.7895, 0.1265, 0.7895, 0.1287, 0.7893, 0.1287, 0.7893, 0.1265, 0.7911, 0.1143, 0.7908, 0.1143, 0.7908, 0.1143, 0.7909, 0.1141, 0.7911, 0.1141, 0.7887, 0.1199, 0.789, 0.1199, 0.789, 0.1202, 0.7888, 0.1202, 0.7887, 0.12, 0.7838, 0.1281, 0.7838, 0.126, 0.7841, 0.126, 0.7841, 0.1281, 0.7934, 0.1204, 0.7934, 0.1226, 0.7932, 0.1226, 0.7932, 0.1204, 0.7852, 0.1264, 0.7852, 0.1242, 0.7854, 0.1242, 0.7854, 0.1264, 0.7843, 0.1242, 0.7843, 0.1264, 0.7841, 0.1264, 0.7841, 0.1242, 0.7852, 0.1264, 0.7852, 0.1242, 0.7852, 0.1242, 0.7852, 0.1264, 0.8174, 0.2063, 0.8174, 0.2046, 0.8181, 0.2046, 0.8181, 0.2063, 0.8268, 0.1856, 0.8268, 0.1829, 0.8276, 0.1829, 0.8276, 0.1856, 0.8224, 0.1928, 0.8224, 0.1901, 0.8232, 0.1901, 0.8232, 0.1928, 0.8288, 0.1858, 0.8288, 0.1884, 0.8281, 0.1884, 0.8281, 0.1858, 0.8079, 0.2018, 0.8079, 0.1991, 0.8083, 0.1987, 0.8101, 0.1987, 0.8105, 0.1991, 0.8105, 0.2018, 0.8181, 0.2046, 0.8174, 0.2046, 0.8174, 0.2042, 0.8181, 0.2042, 0.8268, 0.1825, 0.8276, 0.1825, 0.8276, 0.1829, 0.8268, 0.1829, 0.781, 0.1144, 0.781, 0.1121, 0.7812, 0.1119, 0.7827, 0.1119, 0.7829, 0.1121, 0.7829, 0.1144, 0.8247, 0.2, 0.8266, 0.2, 0.8269, 0.2003, 0.8244, 0.2003, 0.8266, 0.1977, 0.8264, 0.1975, 0.8265, 0.1972, 0.8269, 0.1976, 0.8249, 0.1975, 0.8247, 0.1977, 0.8244, 0.1976, 0.8248, 0.1972, 0.8247, 0.1977, 0.8247, 0.2, 0.8244, 0.2003, 0.8244, 0.1976, 0.8264, 0.1975, 0.8249, 0.1975, 0.8248, 0.1972, 0.8265, 0.1972, 0.8266, 0.2, 0.8266, 0.1977, 0.8269, 0.1976, 0.8269, 0.2003, 0.8209, 0.1921, 0.8206, 0.1919, 0.8208, 0.1918, 0.8209, 0.1919, 0.9764, 0.5058, 0.9764, 0.5055, 0.9767, 0.5056, 0.8117, 0.1996, 0.8121, 0.1996, 0.8121, 0.1999, 0.8117, 0.1999, 0.8213, 0.1915, 0.8213, 0.1919, 0.8211, 0.1918, 0.8211, 0.1917, 0.9764, 0.5058, 0.9761, 0.5056, 0.9764, 0.5055, 0.8197, 0.1917, 0.82, 0.1917, 0.82, 0.1921, 0.8197, 0.1921, 0.8213, 0.1919, 0.8209, 0.1921, 0.8209, 0.1919, 0.8211, 0.1918, 0.9764, 0.5058, 0.9761, 0.506, 0.9761, 0.5056, 0.8217, 0.1876, 0.8214, 0.1876, 0.8214, 0.1873, 0.8217, 0.1873, 0.8209, 0.1914, 0.8213, 0.1915, 0.8211, 0.1917, 0.8209, 0.1916, 0.9764, 0.5058, 0.9764, 0.5062, 0.9761, 0.506, 0.8217, 0.1873, 0.8214, 0.1873, 0.8214, 0.187, 0.8217, 0.187, 0.8206, 0.1915, 0.8209, 0.1914, 0.8209, 0.1916, 0.8208, 0.1917, 0.9764, 0.5058, 0.9767, 0.506, 0.9764, 0.5062, 0.8217, 0.1998, 0.8213, 0.1998, 0.8213, 0.1994, 0.8217, 0.1994, 0.8206, 0.1919, 0.8206, 0.1915, 0.8208, 0.1917, 0.8208, 0.1918, 0.9764, 0.5058, 0.9767, 0.5056, 0.9767, 0.506, 0.8117, 0.1992, 0.8121, 0.1992, 0.8121, 0.1996, 0.8117, 0.1996, 0.8209, 0.1917, 0.8209, 0.1919, 0.8208, 0.1918, 0.8209, 0.1917, 0.8208, 0.1918, 0.8208, 0.1917, 0.8209, 0.1917, 0.8208, 0.1917, 0.8209, 0.1916, 0.8209, 0.1917, 0.8209, 0.1916, 0.8211, 0.1917, 0.8209, 0.1917, 0.8211, 0.1917, 0.8211, 0.1918, 0.8209, 0.1917, 0.8211, 0.1918, 0.8209, 0.1919, 0.8133, 0.1995, 0.8131, 0.1996, 0.8131, 0.1998, 0.8133, 0.1999, 0.9866, 0.4979, 0.9866, 0.4983, 0.9869, 0.4981, 0.8217, 0.1873, 0.8217, 0.1876, 0.8221, 0.1876, 0.8221, 0.1873, 0.8126, 0.1995, 0.8128, 0.1996, 0.813, 0.1995, 0.813, 0.1993, 0.9866, 0.4979, 0.9869, 0.4981, 0.9869, 0.4978, 0.8193, 0.1917, 0.8193, 0.1921, 0.8197, 0.1921, 0.8197, 0.1917, 0.813, 0.1993, 0.813, 0.1995, 0.8131, 0.1996, 0.8133, 0.1995, 0.9866, 0.4979, 0.9869, 0.4978, 0.9866, 0.4976, 0.8219, 0.1915, 0.8219, 0.1918, 0.8223, 0.1918, 0.8223, 0.1915, 0.8126, 0.1999, 0.8128, 0.1998, 0.8128, 0.1996, 0.8126, 0.1995, 0.9866, 0.4979, 0.9866, 0.4976, 0.9863, 0.4978, 0.8219, 0.1918, 0.8219, 0.1921, 0.8223, 0.1921, 0.8223, 0.1918, 0.813, 0.2001, 0.813, 0.1998, 0.8128, 0.1998, 0.8126, 0.1999, 0.9866, 0.4979, 0.9863, 0.4978, 0.9863, 0.4981, 0.822, 0.1998, 0.822, 0.1994, 0.8217, 0.1994, 0.8217, 0.1998, 0.8133, 0.1999, 0.8131, 0.1998, 0.813, 0.1998, 0.813, 0.2001, 0.9866, 0.4979, 0.9863, 0.4981, 0.9866, 0.4983, 0.8217, 0.187, 0.8217, 0.1873, 0.8221, 0.1873, 0.8221, 0.187, 0.813, 0.1997, 0.8131, 0.1998, 0.8131, 0.1996, 0.813, 0.1997, 0.813, 0.1998, 0.8131, 0.1998, 0.813, 0.1997, 0.8128, 0.1998, 0.813, 0.1998, 0.813, 0.1997, 0.8128, 0.1996, 0.8128, 0.1998, 0.813, 0.1997, 0.813, 0.1995, 0.8128, 0.1996, 0.813, 0.1997, 0.8131, 0.1996, 0.813, 0.1995, 0.7794, 0.1283, 0.7792, 0.1284, 0.7792, 0.1282, 0.7917, 0.1275, 0.7918, 0.1274, 0.7921, 0.1278, 0.7921, 0.1279, 0.7794, 0.1283, 0.7792, 0.1282, 0.7794, 0.1281, 0.793, 0.116, 0.7929, 0.116, 0.7929, 0.1155, 0.793, 0.1155, 0.7916, 0.1263, 0.7917, 0.1275, 0.7916, 0.1276, 0.7915, 0.1263, 0.7794, 0.1283, 0.7794, 0.1281, 0.7795, 0.1282, 0.7927, 0.1286, 0.7926, 0.1286, 0.7926, 0.1281, 0.7927, 0.1281, 0.7932, 0.1262, 0.7932, 0.1252, 0.7934, 0.1252, 0.7934, 0.1262, 0.7794, 0.1283, 0.7795, 0.1282, 0.7795, 0.1283, 0.7924, 0.1259, 0.7923, 0.1258, 0.7927, 0.1253, 0.7928, 0.1254, 0.7921, 0.1269, 0.7922, 0.1257, 0.7923, 0.1258, 0.7923, 0.1269, 0.7794, 0.1283, 0.7795, 0.1283, 0.7794, 0.1284, 0.7923, 0.1258, 0.7922, 0.1257, 0.7926, 0.1252, 0.7927, 0.1253, 0.7923, 0.1269, 0.7923, 0.1258, 0.7924, 0.1259, 0.7924, 0.127, 0.7794, 0.1283, 0.7794, 0.1284, 0.7792, 0.1284, 0.7916, 0.1276, 0.7917, 0.1275, 0.7921, 0.1279, 0.792, 0.1281, 0.7933, 0.1235, 0.7933, 0.1226, 0.7934, 0.1226, 0.7934, 0.1235, 0.792, 0.1252, 0.7916, 0.1263, 0.7915, 0.1263, 0.7919, 0.1252, 0.7932, 0.1273, 0.7932, 0.1262, 0.7934, 0.1262, 0.7934, 0.1273, 0.7925, 0.128, 0.7921, 0.1269, 0.7923, 0.1269, 0.7926, 0.128, 0.7926, 0.128, 0.7923, 0.1269, 0.7924, 0.127, 0.7928, 0.1281, 0.7933, 0.1246, 0.7933, 0.1235, 0.7934, 0.1235, 0.7934, 0.1246, 0.7921, 0.1252, 0.7918, 0.1263, 0.7916, 0.1263, 0.792, 0.1252, 0.7918, 0.1263, 0.7918, 0.1274, 0.7917, 0.1275, 0.7916, 0.1263, 0.7889, 0.1281, 0.7887, 0.1282, 0.7887, 0.128, 0.7835, 0.1282, 0.7835, 0.1278, 0.7836, 0.1278, 0.7836, 0.1282, 0.7889, 0.1281, 0.7889, 0.1283, 0.7887, 0.1282, 0.7927, 0.1251, 0.7927, 0.1246, 0.7929, 0.1246, 0.7929, 0.1251, 0.7889, 0.1281, 0.789, 0.1282, 0.7889, 0.1283, 0.7833, 0.1278, 0.7833, 0.1282, 0.7832, 0.1282, 0.7832, 0.1278, 0.7889, 0.1281, 0.789, 0.128, 0.789, 0.1282, 0.7832, 0.1278, 0.7832, 0.1282, 0.783, 0.1282, 0.783, 0.1278, 0.7889, 0.1281, 0.7889, 0.1279, 0.789, 0.128, 0.7927, 0.1203, 0.7927, 0.1199, 0.7929, 0.1199, 0.7929, 0.1203, 0.7889, 0.1281, 0.7887, 0.128, 0.7889, 0.1279, 0.7833, 0.1282, 0.7833, 0.1278, 0.7835, 0.1278, 0.7835, 0.1282, 0.7842, 0.1282, 0.7842, 0.1284, 0.7841, 0.1283, 0.7874, 0.1283, 0.7874, 0.1279, 0.7876, 0.1279, 0.7876, 0.1283, 0.7842, 0.1282, 0.7844, 0.1283, 0.7842, 0.1284, 0.7915, 0.1285, 0.7915, 0.1281, 0.7917, 0.1281, 0.7917, 0.1285, 0.7842, 0.1282, 0.7844, 0.1281, 0.7844, 0.1283, 0.7927, 0.1199, 0.7927, 0.1203, 0.7926, 0.1203, 0.7926, 0.1199, 0.7842, 0.1282, 0.7842, 0.128, 0.7844, 0.1281, 0.7926, 0.1199, 0.7926, 0.1203, 0.7924, 0.1203, 0.7924, 0.1199, 0.7842, 0.1282, 0.7841, 0.1281, 0.7842, 0.128, 0.7917, 0.1285, 0.7917, 0.1281, 0.7918, 0.1281, 0.7918, 0.1285, 0.7842, 0.1282, 0.7841, 0.1283, 0.7841, 0.1281, 0.7873, 0.1283, 0.7873, 0.1279, 0.7874, 0.1279, 0.7874, 0.1283, 0.7885, 0.1281, 0.7885, 0.1279, 0.7886, 0.128, 0.7848, 0.1283, 0.7848, 0.128, 0.785, 0.128, 0.785, 0.1283, 0.7885, 0.1281, 0.7883, 0.128, 0.7885, 0.1279, 0.7795, 0.1284, 0.7795, 0.1281, 0.7797, 0.1281, 0.7797, 0.1284, 0.7885, 0.1281, 0.7883, 0.1282, 0.7883, 0.128, 0.7847, 0.128, 0.7847, 0.1283, 0.7845, 0.1283, 0.7845, 0.128, 0.7885, 0.1281, 0.7885, 0.1283, 0.7883, 0.1282, 0.7845, 0.128, 0.7845, 0.1283, 0.7844, 0.1283, 0.7844, 0.128, 0.7885, 0.1281, 0.7886, 0.1282, 0.7885, 0.1283, 0.787, 0.1282, 0.787, 0.1285, 0.7868, 0.1285, 0.7868, 0.1282, 0.7885, 0.1281, 0.7886, 0.128, 0.7886, 0.1282, 0.7847, 0.1283, 0.7847, 0.128, 0.7848, 0.128, 0.7848, 0.1283, 0.779, 0.1282, 0.7791, 0.1282, 0.7791, 0.1285, 0.779, 0.1285, 0.7795, 0.128, 0.7793, 0.128, 0.7793, 0.1278, 0.7794, 0.1279, 0.7906, 0.1289, 0.7905, 0.1289, 0.7905, 0.1287, 0.7906, 0.1287, 0.7881, 0.1267, 0.788, 0.1266, 0.7879, 0.1265, 0.7881, 0.1265, 0.7861, 0.1279, 0.7862, 0.1279, 0.7862, 0.1282, 0.7861, 0.1282, 0.7879, 0.1265, 0.788, 0.1266, 0.7877, 0.1266, 0.7877, 0.1265, 0.7906, 0.1272, 0.7905, 0.1272, 0.7905, 0.127, 0.7906, 0.127, 0.7881, 0.1282, 0.788, 0.1284, 0.788, 0.1275, 0.7881, 0.1277, 0.7795, 0.128, 0.7794, 0.1279, 0.7797, 0.1279, 0.7797, 0.128, 0.7881, 0.1273, 0.788, 0.1274, 0.788, 0.1266, 0.7881, 0.1267, 0.7794, 0.1279, 0.7793, 0.1278, 0.7793, 0.1272, 0.7794, 0.1271, 0.7906, 0.1287, 0.7905, 0.1287, 0.7905, 0.1281, 0.7906, 0.1281, 0.7854, 0.1212, 0.7854, 0.1212, 0.7854, 0.1217, 0.7854, 0.1217, 0.7854, 0.1206, 0.7854, 0.1206, 0.7854, 0.1212, 0.7854, 0.1212, 0.7828, 0.1283, 0.7829, 0.1283, 0.7829, 0.1285, 0.7828, 0.1285, 0.7929, 0.1158, 0.7928, 0.1158, 0.7928, 0.1156, 0.7929, 0.1156, 0.7794, 0.1271, 0.7794, 0.127, 0.7797, 0.127, 0.7797, 0.1271, 0.779, 0.1283, 0.7789, 0.1283, 0.7789, 0.1281, 0.779, 0.1281, 0.7862, 0.1284, 0.7861, 0.1284, 0.7861, 0.1282, 0.7862, 0.1282, 0.7906, 0.1278, 0.7905, 0.1278, 0.7905, 0.1272, 0.7906, 0.1272, 0.7906, 0.1281, 0.7905, 0.1281, 0.7905, 0.1278, 0.7906, 0.1278, 0.7794, 0.1262, 0.7793, 0.1263, 0.7793, 0.1261, 0.7795, 0.1261, 0.7881, 0.1277, 0.788, 0.1275, 0.788, 0.1274, 0.7881, 0.1273, 0.7928, 0.1158, 0.7929, 0.1158, 0.7929, 0.116, 0.7928, 0.116, 0.7861, 0.1277, 0.7862, 0.1277, 0.7862, 0.1279, 0.7861, 0.1279, 0.788, 0.1284, 0.7879, 0.1284, 0.7877, 0.1284, 0.7877, 0.1284, 0.7794, 0.1271, 0.7793, 0.1272, 0.7793, 0.1269, 0.7794, 0.127, 0.788, 0.1274, 0.788, 0.1275, 0.7877, 0.1275, 0.7877, 0.1274, 0.7881, 0.1284, 0.7879, 0.1284, 0.788, 0.1284, 0.7881, 0.1282, 0.7794, 0.127, 0.7793, 0.1269, 0.7793, 0.1263, 0.7794, 0.1262, 0.7906, 0.127, 0.7906, 0.1269, 0.7907, 0.127, 0.7863, 0.1277, 0.7862, 0.1277, 0.7862, 0.1276, 0.7793, 0.128, 0.7793, 0.1281, 0.7792, 0.128, 0.7927, 0.1156, 0.7928, 0.1155, 0.7928, 0.1156, 0.7793, 0.128, 0.7795, 0.128, 0.7795, 0.1281, 0.7793, 0.1281, 0.7927, 0.1158, 0.7927, 0.1156, 0.7928, 0.1156, 0.7928, 0.1158, 0.7928, 0.1155, 0.7929, 0.1155, 0.7929, 0.1156, 0.7928, 0.1156, 0.7907, 0.1287, 0.7907, 0.1289, 0.7906, 0.1289, 0.7906, 0.1287, 0.7904, 0.1272, 0.7904, 0.127, 0.7905, 0.127, 0.7905, 0.1272, 0.7905, 0.1269, 0.7906, 0.1269, 0.7906, 0.127, 0.7905, 0.127, 0.7795, 0.1261, 0.7793, 0.1261, 0.7793, 0.126, 0.7795, 0.126, 0.7863, 0.1277, 0.7863, 0.1279, 0.7862, 0.1279, 0.7862, 0.1277, 0.7794, 0.127, 0.7794, 0.1262, 0.7795, 0.1263, 0.7795, 0.1269, 0.788, 0.1275, 0.788, 0.1284, 0.7879, 0.1282, 0.7879, 0.1277, 0.7907, 0.127, 0.7907, 0.1272, 0.7906, 0.1272, 0.7906, 0.127, 0.7907, 0.1281, 0.7907, 0.1287, 0.7906, 0.1287, 0.7906, 0.1281, 0.7904, 0.1289, 0.7904, 0.1287, 0.7905, 0.1287, 0.7905, 0.1289, 0.7904, 0.1278, 0.7904, 0.1272, 0.7905, 0.1272, 0.7905, 0.1278, 0.7794, 0.1279, 0.7794, 0.1271, 0.7795, 0.1272, 0.7795, 0.1278, 0.788, 0.1266, 0.788, 0.1274, 0.7879, 0.1273, 0.7879, 0.1267, 0.7907, 0.1272, 0.7907, 0.1278, 0.7906, 0.1278, 0.7906, 0.1272, 0.7907, 0.1278, 0.7907, 0.1281, 0.7906, 0.1281, 0.7906, 0.1278, 0.7904, 0.1287, 0.7904, 0.1281, 0.7905, 0.1281, 0.7905, 0.1287, 0.7904, 0.1281, 0.7904, 0.1278, 0.7905, 0.1278, 0.7905, 0.1281, 0.7863, 0.1282, 0.7863, 0.1285, 0.7862, 0.1284, 0.7862, 0.1282, 0.7794, 0.1271, 0.7797, 0.1271, 0.7797, 0.1272, 0.7795, 0.1272, 0.7927, 0.116, 0.7927, 0.1158, 0.7928, 0.1158, 0.7928, 0.116, 0.7795, 0.128, 0.7797, 0.128, 0.7797, 0.1281, 0.7795, 0.1281, 0.7797, 0.1279, 0.7794, 0.1279, 0.7795, 0.1278, 0.7797, 0.1278, 0.7788, 0.1285, 0.7788, 0.1281, 0.7789, 0.1281, 0.7789, 0.1283, 0.7797, 0.1263, 0.7795, 0.1263, 0.7794, 0.1262, 0.7797, 0.1262, 0.7795, 0.126, 0.7797, 0.126, 0.7797, 0.1261, 0.7795, 0.1261, 0.7791, 0.1285, 0.7791, 0.1282, 0.7792, 0.1281, 0.7792, 0.1285, 0.7862, 0.1282, 0.7862, 0.1279, 0.7863, 0.1279, 0.7863, 0.1282, 0.7828, 0.1283, 0.7828, 0.1285, 0.7827, 0.1285, 0.7827, 0.1282, 0.7795, 0.1269, 0.7797, 0.1269, 0.7797, 0.127, 0.7794, 0.127, 0.7794, 0.1262, 0.7795, 0.1261, 0.7797, 0.1261, 0.7797, 0.1262, 0.793, 0.1249, 0.793, 0.1246, 0.7929, 0.1246, 0.7929, 0.1249, 0.7925, 0.1252, 0.7924, 0.1251, 0.7923, 0.125, 0.7923, 0.1252, 0.7932, 0.1197, 0.7932, 0.1195, 0.7931, 0.1195, 0.7931, 0.1197, 0.7787, 0.1278, 0.7787, 0.128, 0.7789, 0.128, 0.7788, 0.1279, 0.7883, 0.1282, 0.7883, 0.1285, 0.7883, 0.1285, 0.7883, 0.1282, 0.7789, 0.128, 0.7792, 0.128, 0.7792, 0.1279, 0.7788, 0.1279, 0.7932, 0.1179, 0.7932, 0.1177, 0.7931, 0.1177, 0.7931, 0.1179, 0.7787, 0.1263, 0.7787, 0.1269, 0.7788, 0.127, 0.7788, 0.1262, 0.7925, 0.1252, 0.7927, 0.1252, 0.7927, 0.1251, 0.7924, 0.1251, 0.7787, 0.1272, 0.7787, 0.1278, 0.7788, 0.1279, 0.7788, 0.1271, 0.7924, 0.1251, 0.7924, 0.1243, 0.7923, 0.1244, 0.7923, 0.125, 0.7932, 0.1195, 0.7932, 0.1189, 0.7931, 0.1189, 0.7931, 0.1195, 0.7854, 0.1229, 0.7854, 0.1223, 0.7854, 0.1223, 0.7854, 0.1229, 0.7854, 0.1217, 0.7854, 0.1223, 0.7854, 0.1223, 0.7854, 0.1217, 0.7918, 0.1282, 0.7918, 0.1284, 0.7919, 0.1284, 0.7919, 0.1282, 0.7815, 0.128, 0.7815, 0.1278, 0.7814, 0.1278, 0.7814, 0.128, 0.7924, 0.1243, 0.7927, 0.1243, 0.7927, 0.1242, 0.7924, 0.1242, 0.793, 0.1201, 0.793, 0.1199, 0.7929, 0.1199, 0.7929, 0.1201, 0.7786, 0.1282, 0.7786, 0.1285, 0.7787, 0.1285, 0.7787, 0.1282, 0.7932, 0.1185, 0.7932, 0.1179, 0.7931, 0.1179, 0.7931, 0.1185, 0.7932, 0.1189, 0.7932, 0.1185, 0.7931, 0.1185, 0.7931, 0.1189, 0.7924, 0.1234, 0.7925, 0.1233, 0.7923, 0.1233, 0.7923, 0.1235, 0.7787, 0.1269, 0.7787, 0.1272, 0.7788, 0.1271, 0.7788, 0.127, 0.7814, 0.128, 0.7814, 0.1282, 0.7815, 0.1282, 0.7815, 0.128, 0.7883, 0.128, 0.7883, 0.1282, 0.7883, 0.1282, 0.7883, 0.128, 0.7788, 0.1262, 0.7792, 0.1262, 0.7792, 0.1261, 0.7789, 0.1261, 0.7924, 0.1243, 0.7924, 0.1242, 0.7923, 0.124, 0.7923, 0.1244, 0.7788, 0.1271, 0.7792, 0.1271, 0.7792, 0.127, 0.7788, 0.127, 0.7787, 0.1261, 0.7787, 0.1263, 0.7788, 0.1262, 0.7789, 0.1261, 0.7924, 0.1242, 0.7924, 0.1234, 0.7923, 0.1235, 0.7923, 0.124, 0.7883, 0.1279, 0.7881, 0.128, 0.7883, 0.128, 0.7787, 0.128, 0.7786, 0.128, 0.7787, 0.1281, 0.7816, 0.1278, 0.7815, 0.1277, 0.7815, 0.1278, 0.793, 0.1197, 0.7931, 0.1198, 0.7931, 0.1197, 0.7816, 0.1278, 0.7815, 0.1278, 0.7815, 0.128, 0.7816, 0.128, 0.7789, 0.1261, 0.7789, 0.126, 0.7787, 0.126, 0.7787, 0.1261, 0.7931, 0.1197, 0.7931, 0.1198, 0.7932, 0.1198, 0.7932, 0.1197, 0.7933, 0.1195, 0.7932, 0.1195, 0.7932, 0.1197, 0.7933, 0.1197, 0.793, 0.1179, 0.7931, 0.1179, 0.7931, 0.1177, 0.793, 0.1177, 0.7883, 0.128, 0.7883, 0.1279, 0.7883, 0.1279, 0.7883, 0.128, 0.7881, 0.1282, 0.7883, 0.1282, 0.7883, 0.128, 0.7881, 0.128, 0.7787, 0.128, 0.7787, 0.1281, 0.7789, 0.1281, 0.7789, 0.128, 0.7924, 0.1242, 0.7925, 0.124, 0.7925, 0.1235, 0.7924, 0.1234, 0.7788, 0.127, 0.7789, 0.1269, 0.7789, 0.1263, 0.7788, 0.1262, 0.7933, 0.1177, 0.7932, 0.1177, 0.7932, 0.1179, 0.7933, 0.1179, 0.7933, 0.1189, 0.7932, 0.1189, 0.7932, 0.1195, 0.7933, 0.1195, 0.793, 0.1197, 0.7931, 0.1197, 0.7931, 0.1195, 0.793, 0.1195, 0.793, 0.1185, 0.7931, 0.1185, 0.7931, 0.1179, 0.793, 0.1179, 0.7924, 0.1251, 0.7925, 0.125, 0.7925, 0.1244, 0.7924, 0.1243, 0.7788, 0.1279, 0.7789, 0.1278, 0.7789, 0.1272, 0.7788, 0.1271, 0.7933, 0.1179, 0.7932, 0.1179, 0.7932, 0.1185, 0.7933, 0.1185, 0.7933, 0.1185, 0.7932, 0.1185, 0.7932, 0.1189, 0.7933, 0.1189, 0.793, 0.1195, 0.7931, 0.1195, 0.7931, 0.1189, 0.793, 0.1189, 0.793, 0.1189, 0.7931, 0.1189, 0.7931, 0.1185, 0.793, 0.1185, 0.7792, 0.127, 0.7792, 0.1269, 0.7789, 0.1269, 0.7788, 0.127, 0.7788, 0.1281, 0.7787, 0.1282, 0.7787, 0.1285, 0.7788, 0.1285, 0.7792, 0.1261, 0.7792, 0.126, 0.7789, 0.126, 0.7789, 0.1261, 0.7816, 0.128, 0.7815, 0.128, 0.7815, 0.1282, 0.7816, 0.1282, 0.7931, 0.1199, 0.793, 0.1199, 0.793, 0.1201, 0.7931, 0.1202, 0.7788, 0.1262, 0.7789, 0.1263, 0.7792, 0.1263, 0.7792, 0.1262, 0.7919, 0.1284, 0.7921, 0.1284, 0.7921, 0.1281, 0.7919, 0.1282, 0.7883, 0.1282, 0.7881, 0.1282, 0.7881, 0.1285, 0.7883, 0.1285, 0.7792, 0.1272, 0.7792, 0.1271, 0.7788, 0.1271, 0.7789, 0.1272, 0.7792, 0.1281, 0.7792, 0.128, 0.7789, 0.128, 0.7789, 0.1281, 0.7789, 0.1278, 0.7788, 0.1279, 0.7792, 0.1279, 0.7792, 0.1278, 0.793, 0.1249, 0.7931, 0.125, 0.7931, 0.1246, 0.793, 0.1246, 0.7924, 0.1234, 0.7927, 0.1234, 0.7927, 0.1233, 0.7925, 0.1233, 0.7839, 0.1283, 0.7838, 0.1282, 0.7838, 0.1284, 0.7927, 0.1227, 0.7931, 0.1231, 0.7932, 0.123, 0.7928, 0.1226, 0.7839, 0.1283, 0.7839, 0.1281, 0.7838, 0.1282, 0.7852, 0.1286, 0.7851, 0.128, 0.785, 0.128, 0.785, 0.1286, 0.7927, 0.1215, 0.7925, 0.1215, 0.7926, 0.1228, 0.7927, 0.1227, 0.7839, 0.1283, 0.7841, 0.1282, 0.7839, 0.1281, 0.7924, 0.1281, 0.7924, 0.1286, 0.7926, 0.1286, 0.7926, 0.1281, 0.7935, 0.1189, 0.7933, 0.1189, 0.7933, 0.1199, 0.7935, 0.1199, 0.7839, 0.1283, 0.7841, 0.1283, 0.7841, 0.1282, 0.7922, 0.1211, 0.7925, 0.1206, 0.7925, 0.1205, 0.7921, 0.121, 0.7919, 0.1221, 0.792, 0.1221, 0.7921, 0.121, 0.792, 0.1209, 0.7839, 0.1283, 0.7839, 0.1284, 0.7841, 0.1283, 0.7921, 0.121, 0.7925, 0.1205, 0.7924, 0.1204, 0.792, 0.1209, 0.792, 0.1221, 0.7922, 0.1222, 0.7922, 0.1211, 0.7921, 0.121, 0.7839, 0.1283, 0.7838, 0.1284, 0.7839, 0.1284, 0.7926, 0.1228, 0.793, 0.1233, 0.7931, 0.1231, 0.7927, 0.1227, 0.7934, 0.1213, 0.7935, 0.1213, 0.7935, 0.1204, 0.7934, 0.1204, 0.793, 0.1204, 0.7929, 0.1204, 0.7925, 0.1215, 0.7927, 0.1215, 0.7935, 0.1177, 0.7933, 0.1177, 0.7933, 0.1189, 0.7935, 0.1189, 0.7923, 0.1232, 0.7924, 0.1232, 0.792, 0.1221, 0.7919, 0.1221, 0.7924, 0.1232, 0.7925, 0.1233, 0.7922, 0.1222, 0.792, 0.1221, 0.7934, 0.1225, 0.7935, 0.1225, 0.7935, 0.1213, 0.7934, 0.1213, 0.7932, 0.1204, 0.793, 0.1204, 0.7927, 0.1215, 0.7928, 0.1215, 0.7928, 0.1215, 0.7927, 0.1215, 0.7927, 0.1227, 0.7928, 0.1226, 0.8279, 0.187, 0.8275, 0.187, 0.8275, 0.1866, 0.8279, 0.1866, 0.8274, 0.1864, 0.8274, 0.186, 0.8279, 0.186, 0.8279, 0.1864, 0.8227, 0.2036, 0.8227, 0.2032, 0.8232, 0.2032, 0.8232, 0.2036, 0.8227, 0.2068, 0.8227, 0.2036, 0.8232, 0.2036, 0.8232, 0.2068, 0.8289, 0.1938, 0.8286, 0.1938, 0.8286, 0.1934, 0.8289, 0.1934, 0.8279, 0.1902, 0.8275, 0.1902, 0.8275, 0.187, 0.8279, 0.187, 0.8251, 0.2101, 0.8254, 0.2101, 0.8254, 0.2106, 0.8251, 0.2106, 0.8278, 0.2101, 0.8283, 0.2101, 0.8283, 0.2104, 0.8278, 0.2104, 0.8282, 0.1934, 0.8282, 0.1938, 0.8279, 0.1938, 0.8279, 0.1934, 0.8271, 0.1866, 0.8271, 0.187, 0.8268, 0.187, 0.8268, 0.1866, 0.8251, 0.2101, 0.8251, 0.2106, 0.825, 0.2106, 0.825, 0.2101, 0.8289, 0.1934, 0.8286, 0.1934, 0.8286, 0.1902, 0.8289, 0.1902, 0.8085, 0.1951, 0.8085, 0.1983, 0.808, 0.1983, 0.808, 0.1951, 0.8279, 0.186, 0.8274, 0.186, 0.8274, 0.1856, 0.8279, 0.1856, 0.8275, 0.1866, 0.8275, 0.187, 0.8271, 0.187, 0.8271, 0.1866, 0.8286, 0.1934, 0.8286, 0.1938, 0.8282, 0.1938, 0.8282, 0.1934, 0.8278, 0.2097, 0.8283, 0.2097, 0.8283, 0.2101, 0.8278, 0.2101, 0.8279, 0.1938, 0.8282, 0.1938, 0.8282, 0.1939, 0.8279, 0.1939, 0.8271, 0.1866, 0.8268, 0.1866, 0.8268, 0.1865, 0.8271, 0.1865, 0.8148, 0.2033, 0.8148, 0.2028, 0.8148, 0.2028, 0.8148, 0.2033, 0.8279, 0.1934, 0.8279, 0.1938, 0.8275, 0.1938, 0.8275, 0.1934, 0.8223, 0.2102, 0.8217, 0.2102, 0.8217, 0.2098, 0.8223, 0.2098, 0.8227, 0.2101, 0.8232, 0.2101, 0.8232, 0.2104, 0.8227, 0.2104, 0.8227, 0.2068, 0.8232, 0.2068, 0.8232, 0.2101, 0.8227, 0.2101, 0.8289, 0.1866, 0.8289, 0.187, 0.8286, 0.187, 0.8286, 0.1866, 0.8279, 0.1902, 0.8279, 0.1934, 0.8275, 0.1934, 0.8275, 0.1902, 0.8181, 0.21, 0.8181, 0.2106, 0.8177, 0.2106, 0.8177, 0.21, 0.8142, 0.2099, 0.8142, 0.2096, 0.8147, 0.2096, 0.8147, 0.2099, 0.8282, 0.187, 0.8279, 0.187, 0.8279, 0.1866, 0.8282, 0.1866, 0.8271, 0.1938, 0.8268, 0.1938, 0.8268, 0.1934, 0.8271, 0.1934, 0.8181, 0.21, 0.8182, 0.21, 0.8182, 0.2106, 0.8181, 0.2106, 0.8289, 0.187, 0.8289, 0.1902, 0.8286, 0.1902, 0.8286, 0.187, 0.8085, 0.2015, 0.808, 0.2015, 0.808, 0.1983, 0.8085, 0.1983, 0.8217, 0.2098, 0.8217, 0.2094, 0.8223, 0.2094, 0.8223, 0.2098, 0.8275, 0.1938, 0.8271, 0.1938, 0.8271, 0.1934, 0.8275, 0.1934, 0.8286, 0.187, 0.8282, 0.187, 0.8282, 0.1866, 0.8286, 0.1866, 0.8142, 0.2103, 0.8142, 0.2099, 0.8147, 0.2099, 0.8147, 0.2103, 0.8279, 0.1866, 0.8279, 0.1865, 0.8282, 0.1865, 0.8282, 0.1866, 0.8271, 0.1938, 0.8271, 0.1939, 0.8268, 0.1939, 0.8268, 0.1938, 0.8148, 0.2028, 0.8148, 0.2028, 0.8148, 0.2023, 0.8148, 0.2023, 0.9418, 0.4918, 0.9418, 0.4922, 0.9415, 0.492, 0.1449, 0.04954, 0.1452, 0.04971, 0.1449, 0.04987, 0.1522, 0.04407, 0.1524, 0.04407, 0.1524, 0.04436, 0.1522, 0.04436, 0.9418, 0.4918, 0.9415, 0.492, 0.9415, 0.4917, 0.1449, 0.04954, 0.1452, 0.04937, 0.1452, 0.04971, 0.1522, 0.04503, 0.1524, 0.04503, 0.1524, 0.04537, 0.1522, 0.04537, 0.9418, 0.4918, 0.9415, 0.4917, 0.9418, 0.4915, 0.1449, 0.04954, 0.1449, 0.0492, 0.1452, 0.04937, 0.149, 0.04231, 0.1488, 0.04231, 0.1488, 0.04202, 0.149, 0.04202, 0.9418, 0.4918, 0.9418, 0.4915, 0.9421, 0.4917, 0.1449, 0.04954, 0.1447, 0.04937, 0.1449, 0.0492, 0.149, 0.04202, 0.1488, 0.04202, 0.1488, 0.04173, 0.149, 0.04173, 0.9418, 0.4918, 0.9421, 0.4917, 0.9421, 0.492, 0.1449, 0.04954, 0.1447, 0.0497, 0.1447, 0.04937, 0.1524, 0.0447, 0.1522, 0.0447, 0.1522, 0.04436, 0.1524, 0.04436, 0.9418, 0.4918, 0.9421, 0.492, 0.9418, 0.4922, 0.1449, 0.04954, 0.1449, 0.04987, 0.1447, 0.0497, 0.1522, 0.04378, 0.1524, 0.04378, 0.1524, 0.04407, 0.1522, 0.04407, 0.9426, 0.4984, 0.9423, 0.4986, 0.9426, 0.4987, 0.1588, 0.03745, 0.1588, 0.03778, 0.1591, 0.03761, 0.1488, 0.04261, 0.1488, 0.0429, 0.149, 0.0429, 0.149, 0.04261, 0.9426, 0.4984, 0.9423, 0.4982, 0.9423, 0.4986, 0.1588, 0.03745, 0.1591, 0.03761, 0.1591, 0.03728, 0.1524, 0.04503, 0.1524, 0.0447, 0.1522, 0.0447, 0.1522, 0.04503, 0.9426, 0.4984, 0.9426, 0.498, 0.9423, 0.4982, 0.1588, 0.03745, 0.1591, 0.03728, 0.1588, 0.03711, 0.149, 0.04348, 0.149, 0.04319, 0.1488, 0.04319, 0.1488, 0.04348, 0.9426, 0.4984, 0.9429, 0.4982, 0.9426, 0.498, 0.1588, 0.03745, 0.1588, 0.03711, 0.1585, 0.03728, 0.149, 0.04319, 0.149, 0.0429, 0.1488, 0.0429, 0.1488, 0.04319, 0.9426, 0.4984, 0.9429, 0.4985, 0.9429, 0.4982, 0.1588, 0.03745, 0.1585, 0.03728, 0.1585, 0.03761, 0.1524, 0.04571, 0.1524, 0.04537, 0.1522, 0.04537, 0.1522, 0.04571, 0.9426, 0.4984, 0.9426, 0.4987, 0.9429, 0.4985, 0.1588, 0.03745, 0.1585, 0.03761, 0.1588, 0.03778, 0.1488, 0.04231, 0.1488, 0.04261, 0.149, 0.04261, 0.149, 0.04231, 0.8117, 0.1995, 0.8114, 0.1993, 0.8114, 0.1992, 0.8117, 0.1994, 0.8114, 0.1993, 0.8111, 0.1995, 0.811, 0.1994, 0.8114, 0.1992, 0.8111, 0.1995, 0.8111, 0.1998, 0.811, 0.1998, 0.811, 0.1994, 0.8111, 0.1998, 0.8114, 0.2, 0.8114, 0.2, 0.811, 0.1998, 0.8114, 0.2, 0.8117, 0.1998, 0.8117, 0.1998, 0.8114, 0.2, 0.8117, 0.1998, 0.8117, 0.1995, 0.8117, 0.1994, 0.8117, 0.1998, 0.8216, 0.1921, 0.8216, 0.1921, 0.8219, 0.1919, 0.8219, 0.1919, 0.8219, 0.1919, 0.8219, 0.1919, 0.8219, 0.1915, 0.8219, 0.1916, 0.8219, 0.1916, 0.8219, 0.1915, 0.8216, 0.1914, 0.8216, 0.1914, 0.8216, 0.1914, 0.8216, 0.1914, 0.8213, 0.1915, 0.8213, 0.1916, 0.8213, 0.1916, 0.8213, 0.1915, 0.8213, 0.1919, 0.8213, 0.1919, 0.8213, 0.1919, 0.8213, 0.1919, 0.8216, 0.1921, 0.8216, 0.1921, 0.523, 0.03947, 0.523, 0.04025, 0.5223, 0.04025, 0.5224, 0.03947, 0.5224, 0.03947, 0.5224, 0.03874, 0.523, 0.03874, 0.523, 0.03947, 0.9108, 0.5945, 0.911, 0.5946, 0.9112, 0.5947, 0.911, 0.5949, 0.9108, 0.5949, 0.9105, 0.5947, 0.8138, 0.1867, 0.814, 0.1869, 0.8143, 0.1869, 0.8145, 0.1886, 0.8138, 0.1886, 0.8138, 0.1894, 0.813, 0.1894, 0.813, 0.186, 0.814, 0.1865, 0.8138, 0.1901, 0.8139, 0.191, 0.8137, 0.1912, 0.8139, 0.1914, 0.813, 0.1928, 0.813, 0.1894, 0.8138, 0.1894, 0.9105, 0.5991, 0.9107, 0.599, 0.9109, 0.599, 0.9111, 0.5992, 0.9109, 0.5993, 0.9107, 0.5993])
me_plane.materials.append(mat_material_001)
me_plane.use_remesh_fix_poles = True
me_plane.use_remesh_preserve_attributes = False
me_plane.use_mirror_vertex_groups = False
me_plane.update()
me_plane_001 = bpy.data.meshes.new('Plane.001')
me_plane_001.from_pydata([(0.449, -1.035, 0.2357), (0.5861, -1.035, 0.2357), (0.449, -0.8002, 0.2357), (0.5861, -0.8002, 0.2357), (0.449, -0.8688, 0.07), (0.5861, -0.8688, 0.07), (0.449, -1.035, 0.001351), (0.5861, -1.035, 0.001351), (0.449, -1.2, 0.07), (0.5861, -1.2, 0.07), (0.449, -1.269, 0.2357), (0.5861, -1.269, 0.2357), (0.449, -1.2, 0.4015), (0.5861, -1.2, 0.4015), (0.449, -1.035, 0.4701), (0.5861, -1.035, 0.4701), (0.449, -0.8688, 0.4015), (0.5861, -0.8688, 0.4015), (0.5861, -0.8985, 0.09961), (0.5861, -0.8421, 0.2357), (0.5861, -1.035, 0.04323), (0.5861, -1.171, 0.09961), (0.5861, -1.227, 0.2357), (0.5861, -1.171, 0.3718), (0.5861, -1.035, 0.4282), (0.5861, -0.8985, 0.3718), (0.5861, -0.9387, 0.1398), (0.5861, -0.8989, 0.2357), (0.5861, -1.035, 0.1001), (0.5861, -1.13, 0.1398), (0.5861, -1.17, 0.2357), (0.5861, -1.13, 0.3316), (0.5861, -1.035, 0.3714), (0.5861, -0.9387, 0.3316)], [], [(0, 2, 4), (1, 26, 27), (2, 3, 5, 4), (0, 4, 6), (1, 28, 26), (4, 5, 7, 6), (0, 6, 8), (1, 29, 28), (6, 7, 9, 8), (0, 8, 10), (1, 30, 29), (8, 9, 11, 10), (0, 10, 12), (1, 31, 30), (10, 11, 13, 12), (0, 12, 14), (1, 32, 31), (12, 13, 15, 14), (0, 14, 16), (1, 33, 32), (14, 15, 17, 16), (0, 16, 2), (1, 27, 33), (16, 17, 3, 2), (19, 18, 5, 3), (18, 20, 7, 5), (20, 21, 9, 7), (21, 22, 11, 9), (22, 23, 13, 11), (23, 24, 15, 13), (24, 25, 17, 15), (25, 19, 3, 17), (27, 26, 18, 19), (26, 28, 20, 18), (28, 29, 21, 20), (29, 30, 22, 21), (30, 31, 23, 22), (31, 32, 24, 23), (32, 33, 25, 24), (33, 27, 19, 25)])
_uv = me_plane_001.uv_layers.new(name='UVMap')
_uv.uv.foreach_set('vector', [0.1187, 0.05363, 0.1182, 0.05473, 0.1176, 0.05409, 0.8171, 0.2055, 0.8174, 0.2061, 0.8169, 0.2061, 0.1236, 0.0516, 0.1243, 0.0516, 0.1243, 0.05244, 0.1236, 0.05244, 0.1187, 0.05363, 0.1176, 0.05409, 0.1176, 0.05318, 0.8171, 0.2055, 0.8177, 0.2057, 0.8174, 0.2061, 0.1195, 0.0564, 0.1188, 0.0564, 0.1188, 0.05556, 0.1195, 0.05556, 0.1187, 0.05363, 0.1176, 0.05318, 0.1182, 0.05254, 0.8171, 0.2055, 0.8177, 0.2052, 0.8177, 0.2057, 0.1195, 0.05556, 0.1188, 0.05556, 0.1188, 0.05473, 0.1195, 0.05473, 0.1187, 0.05363, 0.1182, 0.05254, 0.1191, 0.05254, 0.8171, 0.2055, 0.8174, 0.2048, 0.8177, 0.2052, 0.1085, 0.05766, 0.1078, 0.05766, 0.1078, 0.05684, 0.1085, 0.05684, 0.1187, 0.05363, 0.1191, 0.05254, 0.1198, 0.05318, 0.8171, 0.2055, 0.8169, 0.2048, 0.8174, 0.2048, 0.1085, 0.05684, 0.1078, 0.05684, 0.1078, 0.05599, 0.1085, 0.05599, 0.1187, 0.05363, 0.1198, 0.05318, 0.1198, 0.05409, 0.8171, 0.2055, 0.8165, 0.2052, 0.8169, 0.2048, 0.1243, 0.04127, 0.1236, 0.04127, 0.1236, 0.04043, 0.1243, 0.04043, 0.1187, 0.05363, 0.1198, 0.05409, 0.1191, 0.05473, 0.8171, 0.2055, 0.8165, 0.2057, 0.8165, 0.2052, 0.1243, 0.04043, 0.1236, 0.04043, 0.1236, 0.0396, 0.1243, 0.0396, 0.1187, 0.05363, 0.1191, 0.05473, 0.1182, 0.05473, 0.8171, 0.2055, 0.8169, 0.2061, 0.8165, 0.2057, 0.1236, 0.05076, 0.1243, 0.05076, 0.1243, 0.0516, 0.1236, 0.0516, 0.1072, 0.05387, 0.108, 0.05387, 0.1081, 0.05406, 0.1071, 0.05406, 0.108, 0.05387, 0.1085, 0.05334, 0.1087, 0.05342, 0.1081, 0.05406, 0.1085, 0.05334, 0.1085, 0.0526, 0.1087, 0.05252, 0.1087, 0.05342, 0.1085, 0.0526, 0.108, 0.05207, 0.1081, 0.05188, 0.1087, 0.05252, 0.108, 0.05207, 0.1072, 0.05207, 0.1071, 0.05188, 0.1081, 0.05188, 0.1072, 0.05207, 0.1067, 0.0526, 0.1065, 0.05252, 0.1071, 0.05188, 0.1067, 0.0526, 0.1067, 0.05334, 0.1065, 0.05342, 0.1065, 0.05252, 0.1067, 0.05334, 0.1072, 0.05387, 0.1071, 0.05406, 0.1065, 0.05342, 0.9394, 0.5087, 0.9399, 0.5087, 0.94, 0.5089, 0.9393, 0.5089, 0.9399, 0.5087, 0.9403, 0.5083, 0.9405, 0.5084, 0.94, 0.5089, 0.9403, 0.5083, 0.9403, 0.5078, 0.9405, 0.5077, 0.9405, 0.5084, 0.9403, 0.5078, 0.9399, 0.5074, 0.94, 0.5072, 0.9405, 0.5077, 0.9399, 0.5074, 0.9394, 0.5074, 0.9393, 0.5072, 0.94, 0.5072, 0.9394, 0.5074, 0.939, 0.5078, 0.9387, 0.5077, 0.9393, 0.5072, 0.939, 0.5078, 0.939, 0.5083, 0.9387, 0.5084, 0.9387, 0.5077, 0.939, 0.5083, 0.9394, 0.5087, 0.9393, 0.5089, 0.9387, 0.5084])
me_plane_001.materials.append(mat_material_001)
me_plane_001.use_remesh_fix_poles = True
me_plane_001.use_remesh_preserve_attributes = False
me_plane_001.use_mirror_vertex_groups = False
me_plane_001.update()
me_plane_002 = bpy.data.meshes.new('Plane.002')
me_plane_002.from_pydata([(-0.449, -1.035, 0.2357), (-0.5861, -1.035, 0.2357), (-0.449, -0.8002, 0.2357), (-0.5861, -0.8002, 0.2357), (-0.449, -0.8688, 0.07), (-0.5861, -0.8688, 0.07), (-0.449, -1.035, 0.001351), (-0.5861, -1.035, 0.001351), (-0.449, -1.2, 0.07), (-0.5861, -1.2, 0.07), (-0.449, -1.269, 0.2357), (-0.5861, -1.269, 0.2357), (-0.449, -1.2, 0.4015), (-0.5861, -1.2, 0.4015), (-0.449, -1.035, 0.4701), (-0.5861, -1.035, 0.4701), (-0.449, -0.8688, 0.4015), (-0.5861, -0.8688, 0.4015), (-0.5861, -0.8985, 0.09961), (-0.5861, -0.8421, 0.2357), (-0.5861, -1.035, 0.04323), (-0.5861, -1.171, 0.09961), (-0.5861, -1.227, 0.2357), (-0.5861, -1.171, 0.3718), (-0.5861, -1.035, 0.4282), (-0.5861, -0.8985, 0.3718), (-0.5861, -0.9387, 0.1398), (-0.5861, -0.8989, 0.2357), (-0.5861, -1.035, 0.1001), (-0.5861, -1.13, 0.1398), (-0.5861, -1.17, 0.2357), (-0.5861, -1.13, 0.3316), (-0.5861, -1.035, 0.3714), (-0.5861, -0.9387, 0.3316)], [], [(0, 4, 2), (1, 27, 26), (2, 4, 5, 3), (0, 6, 4), (1, 26, 28), (4, 6, 7, 5), (0, 8, 6), (1, 28, 29), (6, 8, 9, 7), (0, 10, 8), (1, 29, 30), (8, 10, 11, 9), (0, 12, 10), (1, 30, 31), (10, 12, 13, 11), (0, 14, 12), (1, 31, 32), (12, 14, 15, 13), (0, 16, 14), (1, 32, 33), (14, 16, 17, 15), (0, 2, 16), (1, 33, 27), (16, 2, 3, 17), (19, 3, 5, 18), (18, 5, 7, 20), (20, 7, 9, 21), (21, 9, 11, 22), (22, 11, 13, 23), (23, 13, 15, 24), (24, 15, 17, 25), (25, 17, 3, 19), (27, 19, 18, 26), (26, 18, 20, 28), (28, 20, 21, 29), (29, 21, 22, 30), (30, 22, 23, 31), (31, 23, 24, 32), (32, 24, 25, 33), (33, 25, 19, 27)])
_uv = me_plane_002.uv_layers.new(name='UVMap')
_uv.uv.foreach_set('vector', [0.1117, 0.05512, 0.1122, 0.05403, 0.1113, 0.05403, 0.8115, 0.1993, 0.8112, 0.1987, 0.8109, 0.1991, 0.1155, 0.0569, 0.1155, 0.05605, 0.1148, 0.05605, 0.1148, 0.0569, 0.1117, 0.05512, 0.1128, 0.05467, 0.1122, 0.05403, 0.8115, 0.1993, 0.8109, 0.1991, 0.8109, 0.1996, 0.1208, 0.05685, 0.1208, 0.05601, 0.1201, 0.05601, 0.1201, 0.05685, 0.1117, 0.05512, 0.1128, 0.05557, 0.1128, 0.05467, 0.8115, 0.1993, 0.8109, 0.1996, 0.8112, 0.2, 0.1208, 0.05601, 0.1208, 0.05518, 0.1201, 0.05518, 0.1201, 0.05601, 0.1117, 0.05512, 0.1122, 0.05622, 0.1128, 0.05557, 0.8115, 0.1993, 0.8112, 0.2, 0.8118, 0.2, 0.1244, 0.05741, 0.1244, 0.05657, 0.1237, 0.05657, 0.1237, 0.05741, 0.1117, 0.05512, 0.1113, 0.05622, 0.1122, 0.05622, 0.8115, 0.1993, 0.8118, 0.2, 0.8121, 0.1996, 0.1244, 0.05657, 0.1244, 0.05574, 0.1237, 0.05574, 0.1237, 0.05657, 0.1117, 0.05512, 0.1106, 0.05557, 0.1113, 0.05622, 0.8115, 0.1993, 0.8121, 0.1996, 0.8121, 0.1991, 0.1188, 0.0564, 0.1188, 0.05556, 0.1181, 0.05556, 0.1181, 0.0564, 0.1117, 0.05512, 0.1106, 0.05467, 0.1106, 0.05557, 0.8115, 0.1993, 0.8121, 0.1991, 0.8118, 0.1987, 0.1188, 0.05556, 0.1188, 0.05473, 0.1181, 0.05473, 0.1181, 0.05556, 0.1117, 0.05512, 0.1113, 0.05403, 0.1106, 0.05467, 0.8115, 0.1993, 0.8118, 0.1987, 0.8112, 0.1987, 0.1155, 0.05772, 0.1155, 0.0569, 0.1148, 0.0569, 0.1148, 0.05772, 0.1156, 0.05213, 0.1155, 0.05194, 0.1148, 0.05258, 0.115, 0.05266, 0.115, 0.05266, 0.1148, 0.05258, 0.1148, 0.05348, 0.115, 0.0534, 0.115, 0.0534, 0.1148, 0.05348, 0.1155, 0.05412, 0.1156, 0.05393, 0.1156, 0.05393, 0.1155, 0.05412, 0.1164, 0.05412, 0.1163, 0.05393, 0.1163, 0.05393, 0.1164, 0.05412, 0.117, 0.05348, 0.1168, 0.0534, 0.1168, 0.0534, 0.117, 0.05348, 0.117, 0.05258, 0.1168, 0.05266, 0.1168, 0.05266, 0.117, 0.05258, 0.1164, 0.05194, 0.1163, 0.05213, 0.1163, 0.05213, 0.1164, 0.05194, 0.1155, 0.05194, 0.1156, 0.05213, 0.9477, 0.5075, 0.9476, 0.5072, 0.9471, 0.5077, 0.9473, 0.5078, 0.9473, 0.5078, 0.9471, 0.5077, 0.9471, 0.5085, 0.9473, 0.5084, 0.9473, 0.5084, 0.9471, 0.5085, 0.9476, 0.509, 0.9477, 0.5087, 0.9477, 0.5087, 0.9476, 0.509, 0.9483, 0.509, 0.9482, 0.5087, 0.9482, 0.5087, 0.9483, 0.509, 0.9489, 0.5085, 0.9486, 0.5084, 0.9486, 0.5084, 0.9489, 0.5085, 0.9489, 0.5077, 0.9486, 0.5078, 0.9486, 0.5078, 0.9489, 0.5077, 0.9483, 0.5072, 0.9482, 0.5075, 0.9482, 0.5075, 0.9483, 0.5072, 0.9476, 0.5072, 0.9477, 0.5075])
me_plane_002.materials.append(mat_material_001)
me_plane_002.use_remesh_fix_poles = True
me_plane_002.use_remesh_preserve_attributes = False
me_plane_002.use_mirror_vertex_groups = False
me_plane_002.update()
me_plane_003 = bpy.data.meshes.new('Plane.003')
me_plane_003.from_pydata([(0.449, 0.7489, 0.2694), (0.6071, 0.7489, 0.2694), (0.449, 1.019, 0.2694), (0.6071, 1.019, 0.2694), (0.449, 0.9401, 0.07828), (0.6071, 0.9401, 0.07828), (0.449, 0.7489, -0.0008857), (0.6071, 0.7489, -0.0008857), (0.449, 0.5578, 0.07828), (0.6071, 0.5578, 0.07828), (0.449, 0.4787, 0.2694), (0.6071, 0.4787, 0.2694), (0.449, 0.5578, 0.4605), (0.6071, 0.5578, 0.4605), (0.449, 0.7489, 0.5397), (0.6071, 0.7489, 0.5397), (0.449, 0.9401, 0.4605), (0.6071, 0.9401, 0.4605), (0.6071, 0.9059, 0.1124), (0.6071, 0.9709, 0.2694), (0.6071, 0.7489, 0.04741), (0.6071, 0.592, 0.1124), (0.6071, 0.5269, 0.2694), (0.6071, 0.592, 0.4264), (0.6071, 0.7489, 0.4914), (0.6071, 0.9059, 0.4264), (0.6071, 0.8595, 0.1588), (0.6071, 0.9054, 0.2694), (0.6071, 0.7489, 0.113), (0.6071, 0.6383, 0.1588), (0.6071, 0.5925, 0.2694), (0.6071, 0.6383, 0.38), (0.6071, 0.7489, 0.4258), (0.6071, 0.8595, 0.38)], [], [(0, 2, 4), (1, 26, 27), (2, 3, 5, 4), (0, 4, 6), (1, 28, 26), (4, 5, 7, 6), (0, 6, 8), (1, 29, 28), (6, 7, 9, 8), (0, 8, 10), (1, 30, 29), (8, 9, 11, 10), (0, 10, 12), (1, 31, 30), (10, 11, 13, 12), (0, 12, 14), (1, 32, 31), (12, 13, 15, 14), (0, 14, 16), (1, 33, 32), (14, 15, 17, 16), (0, 16, 2), (1, 27, 33), (16, 17, 3, 2), (19, 18, 5, 3), (18, 20, 7, 5), (20, 21, 9, 7), (21, 22, 11, 9), (22, 23, 13, 11), (23, 24, 15, 13), (24, 25, 17, 15), (25, 19, 3, 17), (27, 26, 18, 19), (26, 28, 20, 18), (28, 29, 21, 20), (29, 30, 22, 21), (30, 31, 23, 22), (31, 32, 24, 23), (32, 33, 25, 24), (33, 27, 19, 25)])
_uv = me_plane_003.uv_layers.new(name='UVMap')
_uv.uv.foreach_set('vector', [0.12, 0.04086, 0.1195, 0.04212, 0.1187, 0.04138, 0.8144, 0.195, 0.8147, 0.1958, 0.8141, 0.1958, 0.1095, 0.05518, 0.1087, 0.05518, 0.1087, 0.05422, 0.1095, 0.05422, 0.12, 0.04086, 0.1187, 0.04138, 0.1187, 0.04034, 0.8144, 0.195, 0.8151, 0.1954, 0.8147, 0.1958, 0.1086, 0.05599, 0.1078, 0.05599, 0.1078, 0.05503, 0.1086, 0.05503, 0.12, 0.04086, 0.1187, 0.04034, 0.1195, 0.0396, 0.8144, 0.195, 0.8151, 0.1947, 0.8151, 0.1954, 0.1086, 0.05503, 0.1078, 0.05503, 0.1078, 0.05406, 0.1086, 0.05406, 0.12, 0.04086, 0.1195, 0.0396, 0.1205, 0.0396, 0.8144, 0.195, 0.8147, 0.1943, 0.8151, 0.1947, 0.114, 0.05652, 0.1132, 0.05652, 0.1132, 0.05558, 0.114, 0.05558, 0.12, 0.04086, 0.1205, 0.0396, 0.1213, 0.04034, 0.8144, 0.195, 0.8141, 0.1943, 0.8147, 0.1943, 0.114, 0.05558, 0.1132, 0.05558, 0.1132, 0.0546, 0.114, 0.0546, 0.12, 0.04086, 0.1213, 0.04034, 0.1213, 0.04138, 0.8144, 0.195, 0.8137, 0.1947, 0.8141, 0.1943, 0.123, 0.04153, 0.1222, 0.04153, 0.1222, 0.04056, 0.123, 0.04056, 0.12, 0.04086, 0.1213, 0.04138, 0.1205, 0.04212, 0.8144, 0.195, 0.8137, 0.1954, 0.8137, 0.1947, 0.123, 0.04056, 0.1222, 0.04056, 0.1222, 0.0396, 0.123, 0.0396, 0.12, 0.04086, 0.1205, 0.04212, 0.1195, 0.04212, 0.8144, 0.195, 0.8141, 0.1958, 0.8137, 0.1954, 0.1095, 0.05615, 0.1087, 0.05615, 0.1087, 0.05518, 0.1095, 0.05518, 0.1184, 0.0498, 0.1193, 0.0498, 0.1193, 0.05002, 0.1183, 0.05002, 0.1193, 0.0498, 0.1199, 0.04919, 0.1201, 0.04928, 0.1193, 0.05002, 0.1199, 0.04919, 0.1199, 0.04833, 0.1201, 0.04824, 0.1201, 0.04928, 0.1199, 0.04833, 0.1193, 0.04773, 0.1193, 0.0475, 0.1201, 0.04824, 0.1193, 0.04773, 0.1184, 0.04773, 0.1183, 0.0475, 0.1193, 0.0475, 0.1184, 0.04773, 0.1178, 0.04833, 0.1176, 0.04824, 0.1183, 0.0475, 0.1178, 0.04833, 0.1178, 0.04919, 0.1176, 0.04928, 0.1176, 0.04824, 0.1178, 0.04919, 0.1184, 0.0498, 0.1183, 0.05002, 0.1176, 0.04928, 0.9506, 0.5046, 0.9512, 0.5046, 0.9513, 0.5049, 0.9504, 0.5049, 0.9512, 0.5046, 0.9516, 0.5041, 0.9519, 0.5043, 0.9513, 0.5049, 0.9516, 0.5041, 0.9516, 0.5035, 0.9519, 0.5034, 0.9519, 0.5043, 0.9516, 0.5035, 0.9512, 0.5031, 0.9513, 0.5028, 0.9519, 0.5034, 0.9512, 0.5031, 0.9506, 0.5031, 0.9504, 0.5028, 0.9513, 0.5028, 0.9506, 0.5031, 0.9501, 0.5035, 0.9498, 0.5034, 0.9504, 0.5028, 0.9501, 0.5035, 0.9501, 0.5041, 0.9498, 0.5043, 0.9498, 0.5034, 0.9501, 0.5041, 0.9506, 0.5046, 0.9504, 0.5049, 0.9498, 0.5043])
me_plane_003.materials.append(mat_material_001)
me_plane_003.use_remesh_fix_poles = True
me_plane_003.use_remesh_preserve_attributes = False
me_plane_003.use_mirror_vertex_groups = False
me_plane_003.update()
me_plane_004 = bpy.data.meshes.new('Plane.004')
me_plane_004.from_pydata([(-0.449, 0.7489, 0.2694), (-0.6071, 0.7489, 0.2694), (-0.449, 1.019, 0.2694), (-0.6071, 1.019, 0.2694), (-0.449, 0.9401, 0.07828), (-0.6071, 0.9401, 0.07828), (-0.449, 0.7489, -0.0008857), (-0.6071, 0.7489, -0.0008857), (-0.449, 0.5578, 0.07828), (-0.6071, 0.5578, 0.07828), (-0.449, 0.4787, 0.2694), (-0.6071, 0.4787, 0.2694), (-0.449, 0.5578, 0.4605), (-0.6071, 0.5578, 0.4605), (-0.449, 0.7489, 0.5397), (-0.6071, 0.7489, 0.5397), (-0.449, 0.9401, 0.4605), (-0.6071, 0.9401, 0.4605), (-0.6071, 0.9059, 0.1124), (-0.6071, 0.9709, 0.2694), (-0.6071, 0.7489, 0.04741), (-0.6071, 0.592, 0.1124), (-0.6071, 0.5269, 0.2694), (-0.6071, 0.592, 0.4264), (-0.6071, 0.7489, 0.4914), (-0.6071, 0.9059, 0.4264), (-0.6071, 0.8595, 0.1588), (-0.6071, 0.9054, 0.2694), (-0.6071, 0.7489, 0.113), (-0.6071, 0.6383, 0.1588), (-0.6071, 0.5925, 0.2694), (-0.6071, 0.6383, 0.38), (-0.6071, 0.7489, 0.4258), (-0.6071, 0.8595, 0.38)], [], [(0, 4, 2), (1, 27, 26), (2, 4, 5, 3), (0, 6, 4), (1, 26, 28), (4, 6, 7, 5), (0, 8, 6), (1, 28, 29), (6, 8, 9, 7), (0, 10, 8), (1, 29, 30), (8, 10, 11, 9), (0, 12, 10), (1, 30, 31), (10, 12, 13, 11), (0, 14, 12), (1, 31, 32), (12, 14, 15, 13), (0, 16, 14), (1, 32, 33), (14, 16, 17, 15), (0, 2, 16), (1, 33, 27), (16, 2, 3, 17), (19, 3, 5, 18), (18, 5, 7, 20), (20, 7, 9, 21), (21, 9, 11, 22), (22, 11, 13, 23), (23, 13, 15, 24), (24, 15, 17, 25), (25, 17, 3, 19), (27, 19, 18, 26), (26, 18, 20, 28), (28, 20, 21, 29), (29, 21, 22, 30), (30, 22, 23, 31), (31, 23, 24, 32), (32, 24, 25, 33), (33, 25, 19, 27)])
_uv = me_plane_004.uv_layers.new(name='UVMap')
_uv.uv.foreach_set('vector', [0.1119, 0.05277, 0.1106, 0.05329, 0.1114, 0.05403, 0.8144, 0.1976, 0.8147, 0.1968, 0.8141, 0.1968, 0.1148, 0.05558, 0.1148, 0.0546, 0.114, 0.0546, 0.114, 0.05558, 0.1119, 0.05277, 0.1106, 0.05225, 0.1106, 0.05329, 0.8144, 0.1976, 0.8141, 0.1968, 0.8137, 0.1973, 0.1164, 0.05605, 0.1164, 0.05509, 0.1156, 0.05509, 0.1156, 0.05605, 0.1119, 0.05277, 0.1114, 0.05151, 0.1106, 0.05225, 0.8144, 0.1976, 0.8137, 0.1973, 0.8137, 0.1979, 0.1164, 0.05509, 0.1164, 0.05412, 0.1156, 0.05412, 0.1156, 0.05509, 0.1119, 0.05277, 0.1124, 0.05151, 0.1114, 0.05151, 0.8144, 0.1976, 0.8137, 0.1979, 0.8141, 0.1983, 0.1103, 0.05615, 0.1103, 0.05518, 0.1095, 0.05518, 0.1095, 0.05615, 0.1119, 0.05277, 0.1132, 0.05225, 0.1124, 0.05151, 0.8144, 0.1976, 0.8141, 0.1983, 0.8147, 0.1983, 0.1103, 0.05518, 0.1103, 0.05422, 0.1095, 0.05422, 0.1095, 0.05518, 0.1119, 0.05277, 0.1132, 0.05329, 0.1132, 0.05225, 0.8144, 0.1976, 0.8147, 0.1983, 0.8151, 0.1979, 0.1156, 0.05605, 0.1156, 0.05509, 0.1148, 0.05509, 0.1148, 0.05605, 0.1119, 0.05277, 0.1124, 0.05403, 0.1132, 0.05329, 0.8144, 0.1976, 0.8151, 0.1979, 0.8151, 0.1973, 0.1156, 0.05509, 0.1156, 0.05412, 0.1148, 0.05412, 0.1148, 0.05509, 0.1119, 0.05277, 0.1114, 0.05403, 0.1124, 0.05403, 0.8144, 0.1976, 0.8151, 0.1973, 0.8147, 0.1968, 0.1148, 0.05652, 0.1148, 0.05558, 0.114, 0.05558, 0.114, 0.05652, 0.1193, 0.05025, 0.1193, 0.05002, 0.1183, 0.05002, 0.1184, 0.05025, 0.1184, 0.05025, 0.1183, 0.05002, 0.1176, 0.05076, 0.1178, 0.05085, 0.1178, 0.05085, 0.1176, 0.05076, 0.1176, 0.0518, 0.1178, 0.05171, 0.1178, 0.05171, 0.1176, 0.0518, 0.1183, 0.05254, 0.1184, 0.05232, 0.1184, 0.05232, 0.1183, 0.05254, 0.1193, 0.05254, 0.1193, 0.05232, 0.1193, 0.05232, 0.1193, 0.05254, 0.1201, 0.0518, 0.1199, 0.05171, 0.1199, 0.05171, 0.1201, 0.0518, 0.1201, 0.05076, 0.1199, 0.05085, 0.1199, 0.05085, 0.1201, 0.05076, 0.1193, 0.05002, 0.1193, 0.05025, 0.9512, 0.5056, 0.9513, 0.5053, 0.9504, 0.5053, 0.9506, 0.5056, 0.9506, 0.5056, 0.9504, 0.5053, 0.9498, 0.5059, 0.9501, 0.5061, 0.9501, 0.5061, 0.9498, 0.5059, 0.9498, 0.5068, 0.9501, 0.5067, 0.9501, 0.5067, 0.9498, 0.5068, 0.9504, 0.5074, 0.9506, 0.5071, 0.9506, 0.5071, 0.9504, 0.5074, 0.9513, 0.5074, 0.9512, 0.5071, 0.9512, 0.5071, 0.9513, 0.5074, 0.9519, 0.5068, 0.9516, 0.5067, 0.9516, 0.5067, 0.9519, 0.5068, 0.9519, 0.5059, 0.9516, 0.5061, 0.9516, 0.5061, 0.9519, 0.5059, 0.9513, 0.5053, 0.9512, 0.5056])
me_plane_004.materials.append(mat_material_001)
me_plane_004.use_remesh_fix_poles = True
me_plane_004.use_remesh_preserve_attributes = False
me_plane_004.use_mirror_vertex_groups = False
me_plane_004.update()

# ---- objects
ob_hotrod_purple = bpy.data.objects.new('HotRod_Purple', me_plane)
ob_wheel_fl = bpy.data.objects.new('Wheel_FL', me_plane_001)
ob_wheel_fr = bpy.data.objects.new('Wheel_FR', me_plane_002)
ob_wheel_rl = bpy.data.objects.new('Wheel_RL', me_plane_003)
ob_wheel_rr = bpy.data.objects.new('Wheel_RR', me_plane_004)

# ---- transforms, parenting, visibility, modifiers, constraints
ob_hotrod_purple.location = (0.0, 0.0, 0.0)
ob_hotrod_purple.lineart.crease_threshold = 0.0
ob_wheel_fl.parent = ob_hotrod_purple
ob_wheel_fl.location = (0.0, 0.0, 0.0)
ob_wheel_fl.lineart.crease_threshold = 0.0
ob_wheel_fr.parent = ob_hotrod_purple
ob_wheel_fr.location = (0.0, 0.0, 0.0)
ob_wheel_fr.lineart.crease_threshold = 0.0
ob_wheel_rl.parent = ob_hotrod_purple
ob_wheel_rl.location = (0.0, 0.0, 0.0)
ob_wheel_rl.lineart.crease_threshold = 0.0
ob_wheel_rr.parent = ob_hotrod_purple
ob_wheel_rr.location = (0.0, 0.0, 0.0)
ob_wheel_rr.lineart.crease_threshold = 0.0

# ---- collection membership
col_collection.objects.link(ob_hotrod_purple)
col_collection.objects.link(ob_wheel_fl)
col_collection.objects.link(ob_wheel_fr)
col_collection.objects.link(ob_wheel_rl)
col_collection.objects.link(ob_wheel_rr)

# ---- scene / render settings (as saved in the file)
scene.frame_start = 1; scene.frame_end = 250; scene.frame_set(6)
scene.render.engine = 'BLENDER_EEVEE_NEXT'
scene.cycles.use_denoising = False
scene.cycles.samples = 128
scene.cycles.sampling_pattern = 'TABULATED_SOBOL'
scene.cycles.use_adaptive_sampling = False
scene.cycles.use_light_tree = False
scene.view_settings.view_transform = 'Filmic'
bpy.context.view_layer.update()

# ---- added for rendering (the .blend has no active camera and no usable light): camera, sun
cam_auto = bpy.data.cameras.new('AutoCamera')
cam_auto.lens = 50.0
cam_auto.sensor_width = 36.0
cam_auto.clip_end = 1000.0
ob_auto_camera = bpy.data.objects.new('AutoCamera', cam_auto)
scene.collection.objects.link(ob_auto_camera)
ob_auto_camera.location = (2.59906, -3.26577, 2.5479)
ob_auto_camera.rotation_euler = (1.09748, -7.21219e-08, 0.694738)
scene.camera = ob_auto_camera
light_auto_sun = bpy.data.lights.new('AutoSun', 'SUN')
light_auto_sun.energy = 3.0
light_auto_sun.angle = 0.0523599
ob_auto_sun = bpy.data.objects.new('AutoSun', light_auto_sun)
scene.collection.objects.link(ob_auto_sun)
ob_auto_sun.rotation_euler = (0.872665, 0.174533, 0.523599)
bpy.context.view_layer.update()
